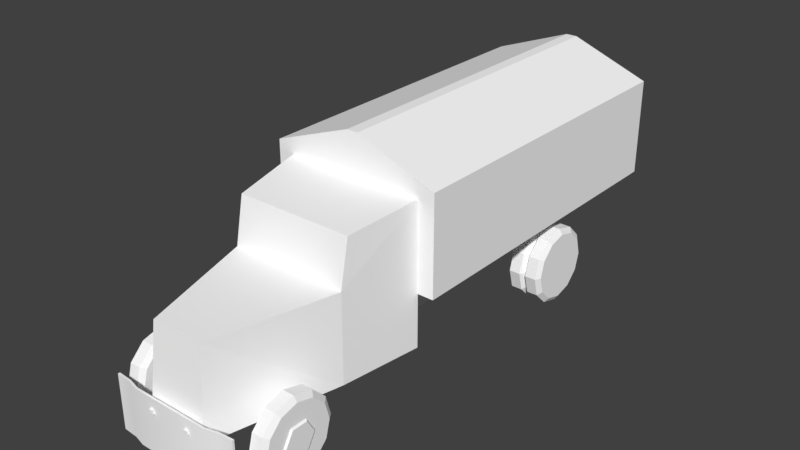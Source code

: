 # Source: esrtiznao.blend  (saved by Blender 2.79.0; exported with 4.5.12 LTS)
import bpy
from mathutils import Matrix  # noqa: F401  (used for matrix-valued properties, if any)

bpy.ops.wm.read_factory_settings(use_empty=True)
scene = bpy.context.scene
scene.name = 'Scene'

# ---- collections
col_collection_1 = bpy.data.collections.new('Collection 1'); scene.collection.children.link(col_collection_1)
col_collection_2 = bpy.data.collections.new('Collection 2'); scene.collection.children.link(col_collection_2)

# ---- materials (node trees are filled in below, after node groups)
mat_esrtiznao = bpy.data.materials.new('ESRTiznao')
mat_esrtiznao.alpha_threshold = 0.0
mat_esrtiznao.use_transparent_shadow = False
mat_esrtiznao.diffuse_color = (1.0, 1.0, 1.0, 1.0)
mat_esrtiznao.roughness = 0.5

# ---- material node trees

# ---- world
world_world = bpy.data.worlds.new('World'); scene.world = world_world
world_world.color = (0.05088, 0.05088, 0.05088)
world_world.use_sun_shadow = False
world_world.sun_shadow_jitter_overblur = 0.0
world_world.cycles.sampling_method = 'MANUAL'

# ---- meshes
me_base = bpy.data.meshes.new('base')
me_base.from_pydata([(-2.87, -2.4, 3.9), (-2.87, -2.4, 9.2), (-2.87, 31.1, 3.9), (-2.87, 31.1, 9.2), (2.87, -2.4, 3.9), (2.87, -2.4, 9.2), (2.87, 31.1, 3.9), (2.87, 31.1, 9.2), (-0.574, -2.4, 22.0), (-0.574, 31.1, 22.0), (0.574, 31.1, 22.0), (0.574, -2.4, 22.0), (-8.61, -2.4, 9.2), (-8.61, 31.1, 9.2), (8.61, 31.1, 9.2), (8.61, -2.4, 9.2), (-8.61, -2.4, 19.0), (-8.61, 31.1, 19.0), (8.61, 31.1, 19.0), (8.61, -2.4, 19.0), (-5.88, -10.48, 3.872), (-5.88, -9.579, 17.17), (-7.0, -2.379, 3.872), (-7.0, -2.379, 17.97), (5.88, -10.48, 3.872), (5.88, -9.579, 17.17), (7.0, -2.379, 3.872), (7.0, -2.379, 17.97), (-5.88, -10.48, 12.62), (5.88, -10.48, 12.62), (2.579, -22.04, 12.32), (2.999, -22.88, 3.872), (-2.999, -22.88, 3.872), (-2.579, -22.04, 12.32), (-3.9, -23.5, 0.8), (-3.9, -23.5, 6.2), (-3.9, -23.3, 0.8), (-3.9, -23.3, 6.2), (3.9, -23.5, 0.8), (3.9, -23.5, 6.2), (3.9, -23.3, 0.8), (3.9, -23.3, 6.2), (-5.07, -23.0, 0.8), (-5.07, -23.2, 0.8), (-5.07, -23.2, 6.2), (-5.07, -23.0, 6.2), (5.07, -23.0, 6.2), (5.07, -23.0, 0.8), (5.07, -23.2, 0.8), (5.07, -23.2, 6.2), (-6.591, -22.9, 0.8), (-6.591, -23.1, 0.8), (-6.591, -23.1, 6.2), (-6.591, -22.9, 6.2), (6.591, -22.9, 6.2), (6.591, -22.9, 0.8), (6.591, -23.1, 0.8), (6.591, -23.1, 6.2), (1.8, -23.7, 4.8), (1.8, -23.7, 5.2), (1.8, -22.6, 4.8), (1.8, -22.6, 5.2), (2.2, -23.7, 4.8), (2.2, -23.7, 5.2), (2.2, -22.6, 4.8), (2.2, -22.6, 5.2), (-1.8, -22.6, 5.2), (-1.8, -22.6, 4.8), (-1.8, -23.7, 5.2), (-1.8, -23.7, 4.8), (-2.2, -22.6, 5.2), (-2.2, -22.6, 4.8), (-2.2, -23.7, 5.2), (-2.2, -23.7, 4.8), (-3.9, -23.5, 0.8), (-3.9, -23.5, 6.2), (-3.9, -23.3, 0.8), (-3.9, -23.3, 6.2), (3.9, -23.5, 0.8), (3.9, -23.5, 6.2), (3.9, -23.3, 0.8), (3.9, -23.3, 6.2), (-5.07, -23.0, 0.8), (-5.07, -23.2, 0.8), (-5.07, -23.2, 6.2), (-5.07, -23.0, 6.2), (5.07, -23.0, 6.2), (5.07, -23.0, 0.8), (5.07, -23.2, 0.8), (5.07, -23.2, 6.2), (-6.591, -22.9, 0.8), (-6.591, -23.1, 0.8), (-6.591, -23.1, 6.2), (-6.591, -22.9, 6.2), (6.591, -22.9, 6.2), (6.591, -22.9, 0.8), (6.591, -23.1, 0.8), (6.591, -23.1, 6.2), (-6.591, -22.9, 0.8), (-6.591, -23.1, 0.8), (-6.591, -23.1, 6.2), (-6.591, -22.9, 6.2), (6.591, -22.9, 6.2), (6.591, -22.9, 0.8), (6.591, -23.1, 0.8), (6.591, -23.1, 6.2)], [], [(0, 1, 3, 2), (2, 3, 7, 6), (6, 7, 5, 4), (2, 6, 4, 0), (5, 7, 14, 15), (10, 9, 8, 11), (9, 3, 13, 17), (1, 5, 11, 8), (7, 3, 9, 10), (15, 14, 18, 19), (13, 12, 16, 17), (11, 5, 15, 19), (3, 1, 12, 13), (1, 8, 16, 12), (7, 10, 18, 14), (10, 11, 19, 18), (8, 9, 17, 16), (20, 28, 21, 23, 22), (22, 23, 27, 26), (26, 27, 25, 29, 24), (29, 25, 21, 28), (22, 26, 24, 20), (27, 23, 21, 25), (24, 29, 30, 31), (31, 30, 33, 32), (29, 28, 33, 30), (28, 20, 32, 33), (20, 24, 31, 32), (36, 34, 43, 42), (35, 37, 45, 44), (36, 40, 38, 34), (41, 37, 35, 39), (46, 49, 57, 54), (38, 40, 47, 48), (41, 39, 49, 46), (44, 45, 53, 52), (42, 43, 51, 50), (103, 102, 105, 104), (48, 47, 55, 56), (99, 100, 101, 98), (58, 59, 61, 60), (64, 65, 63, 62), (62, 63, 59, 58), (60, 64, 62, 58), (65, 61, 59, 63), (66, 70, 72, 68), (71, 67, 69, 73), (69, 68, 72, 73), (67, 66, 68, 69), (73, 72, 70, 71), (76, 77, 81, 80), (78, 79, 75, 74), (83, 84, 92, 91), (79, 78, 88, 89), (77, 76, 82, 85), (74, 75, 84, 83), (80, 81, 86, 87), (87, 86, 94, 95), (89, 88, 96, 97), (85, 82, 90, 93)])
me_base.polygons.foreach_set('use_smooth', [0, 0, 0, 0, 0, 0, 0, 0, 0, 0, 0, 0, 0, 0, 0, 0, 0, 0, 0, 0, 0, 0, 0, 0, 0, 0, 0, 0, 0, 0, 0, 0, 0, 0, 0, 0, 0, 0, 0, 0, 0, 0, 0, 0, 0, 0, 0, 0, 0, 0, 1, 1, 1, 1, 1, 1, 1, 1, 1, 1])
_uv = me_base.uv_layers.new(name='UVMap')
_uv.uv.foreach_set('vector', [0.009243, 0.8907, 0.009243, 0.9944, 0.6071, 0.9944, 0.6071, 0.8907, 0.7928, 0.6756, 0.7928, 0.7697, 0.8947, 0.7697, 0.8947, 0.6756, 0.6071, 0.8907, 0.6071, 0.9944, 0.009243, 0.9944, 0.009243, 0.8907, 0.6071, 0.9944, 0.6071, 0.8907, 0.009243, 0.8907, 0.009243, 0.9944, 0.008689, 0.994, 0.6077, 0.994, 0.6077, 0.8914, 0.008689, 0.8914, 0.6077, 0.7139, 0.6077, 0.7345, 0.006464, 0.7345, 0.006464, 0.7139, 0.8335, 0.9968, 0.7928, 0.7697, 0.691, 0.7697, 0.691, 0.9435, 0.7963, 0.4433, 0.897, 0.4433, 0.8567, 0.6678, 0.8366, 0.6678, 0.8947, 0.7697, 0.7928, 0.7697, 0.8335, 0.9968, 0.8539, 0.9968, 0.3944, 0.1814, 0.9944, 0.1814, 0.9944, 0.3569, 0.3944, 0.3569, 0.9944, 0.006218, 0.3944, 0.006218, 0.3944, 0.1817, 0.9944, 0.1817, 0.8567, 0.6678, 0.897, 0.4433, 0.9977, 0.4433, 0.9977, 0.6152, 0.6077, 0.8918, 0.008689, 0.8918, 0.008689, 0.9945, 0.6077, 0.9945, 0.7963, 0.4433, 0.8366, 0.6678, 0.6956, 0.6152, 0.6956, 0.4433, 0.8947, 0.7697, 0.8539, 0.9968, 0.9965, 0.9435, 0.9965, 0.7697, 0.6077, 0.8884, 0.006464, 0.8884, 0.006464, 0.7345, 0.6077, 0.7345, 0.006464, 0.8883, 0.6077, 0.8883, 0.6077, 0.7344, 0.006464, 0.7344, 0.235, 0.006478, 0.2349, 0.1614, 0.2507, 0.242, 0.3798, 0.2561, 0.3798, 0.006505, 0.7195, 0.6751, 0.7195, 0.9253, 0.9679, 0.9253, 0.9679, 0.6751, 0.3798, 0.006271, 0.3801, 0.2559, 0.251, 0.2419, 0.2351, 0.1613, 0.235, 0.006427, 0.2663, 0.5053, 0.2663, 0.5819, 0.07197, 0.5819, 0.07197, 0.5053, 0.2663, 0.3751, 0.4848, 0.3751, 0.4673, 0.5016, 0.2837, 0.5016, 0.2848, 0.7016, 0.05346, 0.7016, 0.07197, 0.5819, 0.2663, 0.5819, 0.235, 0.006427, 0.2351, 0.1613, 0.02227, 0.1562, 0.009584, 0.006272, 0.2187, 0.174, 0.2117, 0.3142, 0.1265, 0.3142, 0.1196, 0.174, 0.2663, 0.5053, 0.07197, 0.5053, 0.1265, 0.3142, 0.2117, 0.3142, 0.2349, 0.1614, 0.235, 0.006478, 0.009584, 0.006037, 0.02208, 0.1559, 0.2837, 0.5016, 0.4673, 0.5016, 0.4223, 0.6951, 0.3287, 0.6951, 0.5433, 0.4433, 0.5433, 0.4405, 0.5273, 0.4446, 0.5273, 0.4474, 0.5433, 0.4405, 0.5433, 0.4433, 0.5273, 0.4474, 0.5273, 0.4446, 0.5433, 0.4433, 0.6501, 0.4433, 0.6501, 0.4405, 0.5433, 0.4405, 0.6501, 0.4433, 0.5433, 0.4433, 0.5433, 0.4405, 0.6501, 0.4405, 0.6661, 0.4474, 0.6661, 0.4446, 0.6869, 0.446, 0.6869, 0.4487, 0.6501, 0.4405, 0.6501, 0.4433, 0.6661, 0.4474, 0.6661, 0.4446, 0.6501, 0.4433, 0.6501, 0.4405, 0.6661, 0.4446, 0.6661, 0.4474, 0.5273, 0.4446, 0.5273, 0.4474, 0.5065, 0.4487, 0.5065, 0.446, 0.5273, 0.4474, 0.5273, 0.4446, 0.5065, 0.446, 0.5065, 0.4487, 0.6915, 0.3624, 0.6915, 0.4357, 0.6888, 0.4357, 0.6888, 0.3624, 0.6661, 0.4446, 0.6661, 0.4474, 0.6869, 0.4487, 0.6869, 0.446, 0.6888, 0.3624, 0.6888, 0.4357, 0.6915, 0.4357, 0.6915, 0.3624, 0.7095, 0.3739, 0.6987, 0.3739, 0.6987, 0.4036, 0.7095, 0.4036, 0.7095, 0.4037, 0.6987, 0.4037, 0.6987, 0.374, 0.7095, 0.374, 0.7095, 0.4149, 0.6987, 0.4149, 0.6987, 0.4041, 0.7095, 0.4041, 0.7095, 0.3739, 0.6987, 0.3739, 0.6987, 0.4036, 0.7095, 0.4036, 0.6987, 0.3739, 0.7095, 0.3739, 0.7095, 0.4036, 0.6987, 0.4036, 0.6987, 0.3739, 0.7095, 0.3739, 0.7095, 0.4036, 0.6987, 0.4036, 0.7095, 0.3739, 0.6987, 0.3739, 0.6987, 0.4036, 0.7095, 0.4036, 0.7095, 0.4149, 0.6987, 0.4149, 0.6987, 0.4041, 0.7095, 0.4041, 0.7095, 0.4037, 0.6987, 0.4037, 0.6987, 0.374, 0.7095, 0.374, 0.7095, 0.3739, 0.6987, 0.3739, 0.6987, 0.4036, 0.7095, 0.4036, 0.5438, 0.4357, 0.5438, 0.3624, 0.6496, 0.3624, 0.6496, 0.4357, 0.6496, 0.3624, 0.6496, 0.4356, 0.5438, 0.4356, 0.5438, 0.3624, 0.5274, 0.3624, 0.5274, 0.4356, 0.5067, 0.4356, 0.5067, 0.3624, 0.6496, 0.4356, 0.6496, 0.3624, 0.666, 0.3624, 0.666, 0.4356, 0.5438, 0.3624, 0.5438, 0.4357, 0.5274, 0.4357, 0.5274, 0.3624, 0.5438, 0.3624, 0.5438, 0.4356, 0.5274, 0.4356, 0.5274, 0.3624, 0.6496, 0.4357, 0.6496, 0.3624, 0.666, 0.3624, 0.666, 0.4357, 0.666, 0.4357, 0.666, 0.3624, 0.6867, 0.3624, 0.6867, 0.4357, 0.666, 0.4356, 0.666, 0.3624, 0.6867, 0.3624, 0.6867, 0.4356, 0.5274, 0.3624, 0.5274, 0.4357, 0.5067, 0.4357, 0.5067, 0.3624])
me_base.materials.append(mat_esrtiznao)
me_base.use_remesh_preserve_volume = False
me_base.use_remesh_preserve_attributes = False
me_base.use_mirror_vertex_groups = False
me_base.update()
me_dusttrail2 = bpy.data.meshes.new('dusttrail2')
me_dusttrail2.from_pydata([(0.0, 0.0, 0.0), (-2.853, 0.0, 7.383e-07)], [], [])
me_dusttrail2.materials.append(mat_esrtiznao)
me_dusttrail2.use_remesh_preserve_volume = False
me_dusttrail2.use_remesh_preserve_attributes = False
me_dusttrail2.use_mirror_vertex_groups = False
me_dusttrail2.update()
me_wheels1 = bpy.data.meshes.new('wheels1')
me_wheels1.from_pydata([(-7.939, 3.378, 0.0), (-7.939, 2.926, 1.689), (-7.939, 1.463, 0.8445), (-7.939, 1.689, 2.926), (-7.939, 0.0, 3.378), (-7.939, 0.0, 1.689), (-7.939, -1.689, 2.926), (-7.939, -2.926, 1.689), (-7.939, -1.463, 0.8445), (-7.939, -3.378, 0.0), (-7.939, -2.926, -1.689), (-7.939, -1.463, -0.8445), (-7.939, -1.689, -2.926), (-7.939, 0.0, -3.378), (-7.939, 0.0, -1.689), (-7.939, 1.689, -2.926), (-7.939, 2.926, -1.689), (-7.939, 1.463, -0.8445), (7.939, 1.689, -2.926), (7.939, 0.0, -3.378), (7.939, 0.0, -1.689), (7.939, -3.378, 0.0), (7.939, -2.926, 1.689), (7.939, -1.463, 0.8445), (7.939, -1.689, 2.926), (7.939, 0.0, 3.378), (7.939, 0.0, 1.689), (7.939, -1.689, -2.926), (7.939, -2.926, -1.689), (7.939, -1.463, -0.8445), (7.939, 3.378, 0.0), (7.939, 2.926, -1.689), (7.939, 1.463, -0.8445), (7.939, 1.689, 2.926), (7.939, 2.926, 1.689), (7.939, 1.463, 0.8445), (-6.503, 0.0, -3.885), (-6.165, -1.689, -2.926), (-6.165, 0.0, -3.378), (-6.503, -1.942, -3.364), (-6.503, -1.942, -3.364), (-6.165, -2.926, -1.689), (-6.165, -1.689, -2.926), (-6.503, -3.364, -1.942), (-6.503, -3.364, -1.942), (-6.165, -3.378, 0.0), (-6.165, -2.926, -1.689), (-6.503, -3.885, 0.0), (-6.503, -3.364, 1.942), (-6.165, -2.926, 1.689), (-6.165, -2.926, 1.689), (-6.503, -1.942, 3.364), (-6.165, -1.689, 2.926), (-6.503, -3.364, 1.942), (-6.165, -1.689, 2.926), (-6.503, 0.0, 3.885), (-6.165, 0.0, 3.378), (-6.503, -1.942, 3.364), (-6.503, 1.942, 3.364), (-6.165, 1.689, 2.926), (-6.165, 2.926, 1.689), (-6.503, 1.942, 3.364), (-6.503, 3.364, 1.942), (-6.165, 1.689, 2.926), (-6.165, 3.378, 0.0), (-6.503, 3.364, 1.942), (-6.503, 3.885, 0.0), (-6.165, 2.926, 1.689), (-6.503, 3.364, -1.942), (-6.165, 2.926, -1.689), (-6.503, 1.942, -3.364), (-6.165, 2.926, -1.689), (-6.503, 3.364, -1.942), (-6.165, 1.689, -2.926), (-6.165, 1.689, -2.926), (-6.503, 1.942, -3.364), (-7.939, 0.0, -3.378), (-7.601, 1.942, -3.364), (-7.939, 1.689, -2.926), (-7.601, 0.0, -3.885), (-7.939, 2.926, -1.689), (-7.601, 1.942, -3.364), (-7.601, 3.364, -1.942), (-7.939, 1.689, -2.926), (-7.939, 3.378, 0.0), (-7.601, 3.364, -1.942), (-7.601, 3.885, 0.0), (-7.939, 2.926, -1.689), (-7.601, 3.364, 1.942), (-7.939, 2.926, 1.689), (-7.601, 1.942, 3.364), (-7.939, 2.926, 1.689), (-7.601, 3.364, 1.942), (-7.939, 1.689, 2.926), (-7.601, 0.0, 3.885), (-7.939, 1.689, 2.926), (-7.601, 1.942, 3.364), (-7.939, 0.0, 3.378), (-7.939, -1.689, 2.926), (-7.601, -1.942, 3.364), (-7.601, -1.942, 3.364), (-7.939, -2.926, 1.689), (-7.939, -1.689, 2.926), (-7.601, -3.364, 1.942), (-7.601, -3.364, 1.942), (-7.939, -3.378, 0.0), (-7.939, -2.926, 1.689), (-7.601, -3.885, 0.0), (-7.601, -3.364, -1.942), (-7.939, -2.926, -1.689), (-7.939, -2.926, -1.689), (-7.601, -1.942, -3.364), (-7.939, -1.689, -2.926), (-7.601, -3.364, -1.942), (-7.939, -1.689, -2.926), (-7.601, -1.942, -3.364), (-6.503, 0.0, -3.885), (-7.601, 1.942, -3.364), (-7.601, 0.0, -3.885), (-6.503, 1.942, -3.364), (-7.601, 1.942, -3.364), (-6.503, 3.364, -1.942), (-7.601, 3.364, -1.942), (-6.503, 1.942, -3.364), (-7.601, 3.364, -1.942), (-6.503, 3.885, 0.0), (-7.601, 3.885, 0.0), (-6.503, 3.364, -1.942), (-6.503, 3.364, 1.942), (-7.601, 3.364, 1.942), (-7.601, 3.364, 1.942), (-6.503, 1.942, 3.364), (-7.601, 1.942, 3.364), (-6.503, 3.364, 1.942), (-6.503, 1.942, 3.364), (-7.601, 0.0, 3.885), (-7.601, 1.942, 3.364), (-6.503, 0.0, 3.885), (-7.601, -1.942, 3.364), (-6.503, -1.942, 3.364), (-6.503, -3.364, 1.942), (-7.601, -1.942, 3.364), (-6.503, -1.942, 3.364), (-7.601, -3.364, 1.942), (-6.503, -3.885, 0.0), (-7.601, -3.364, 1.942), (-6.503, -3.364, 1.942), (-7.601, -3.885, 0.0), (-6.503, -3.364, -1.942), (-7.601, -3.364, -1.942), (-6.503, -1.942, -3.364), (-7.601, -3.364, -1.942), (-6.503, -3.364, -1.942), (-7.601, -1.942, -3.364), (-6.503, -1.942, -3.364), (-7.601, -1.942, -3.364), (-8.108, 0.0, -1.52), (-7.939, 1.463, -0.8445), (-8.108, 1.317, -0.7601), (-7.939, 0.0, -1.689), (-7.939, 1.463, 0.8445), (-8.108, 1.317, 0.7601), (-7.939, 0.0, 1.689), (-8.108, 0.0, 1.52), (-8.108, -1.317, 0.7601), (-7.939, -1.463, 0.8445), (-8.108, -1.317, -0.7601), (-7.939, -1.463, -0.8445), (-7.939, 2.926, -1.689), (-7.939, 1.463, -0.8445), (-7.939, -1.463, -0.8445), (-6.165, 2.926, -1.689), (-6.165, 2.926, 1.689), (-6.165, 3.378, 0.0), (-6.165, 1.689, -2.926), (-6.165, 1.689, 2.926), (-6.165, 0.0, -3.378), (-6.165, 0.0, 3.378), (-6.165, -1.689, -2.926), (-6.165, -1.689, 2.926), (-6.165, -2.926, -1.689), (-6.165, -2.926, 1.689), (-6.165, -3.378, 0.0), (-8.108, 0.0, 1.52), (-8.108, 1.317, -0.7601), (-8.108, 1.317, 0.7601), (-8.108, 0.0, -1.52), (-8.108, -1.317, 0.7601), (-8.108, -1.317, -0.7601), (6.165, 0.0, -3.378), (6.503, 1.942, -3.364), (6.165, 1.689, -2.926), (6.503, 0.0, -3.885), (6.503, 0.0, 3.885), (6.165, 1.689, 2.926), (6.503, 1.942, 3.364), (6.165, 0.0, 3.378), (7.939, 0.0, 3.378), (7.601, 1.942, 3.364), (7.939, 1.689, 2.926), (7.601, 0.0, 3.885), (7.601, 0.0, -3.885), (7.939, 1.689, -2.926), (7.601, 1.942, -3.364), (7.939, 0.0, -3.378), (7.601, 1.942, 3.364), (6.503, 0.0, 3.885), (6.503, 1.942, 3.364), (7.601, 0.0, 3.885), (7.601, 0.0, -3.885), (6.503, 1.942, -3.364), (6.503, 0.0, -3.885), (7.601, 1.942, -3.364), (8.108, 0.0, 1.52), (7.939, 1.463, 0.8445), (8.108, 1.317, 0.7601), (7.939, 0.0, 1.689), (7.939, 0.0, -1.689), (8.108, 1.317, -0.7601), (7.939, 1.463, -0.8445), (8.108, 0.0, -1.52), (6.165, 1.689, 2.926), (6.165, 1.689, -2.926), (6.165, 2.926, -1.689), (6.165, 0.0, 3.378), (6.165, 0.0, -3.378), (6.165, -1.689, 2.926), (8.108, 0.0, -1.52), (8.108, 1.317, 0.7601), (8.108, 1.317, -0.7601), (8.108, 0.0, 1.52), (6.503, -3.364, 1.942), (6.165, -3.378, 0.0), (6.165, -2.926, 1.689), (6.503, -3.885, 0.0), (6.503, -3.364, -1.942), (6.165, -2.926, -1.689), (7.601, -3.364, -1.942), (7.939, -3.378, 0.0), (7.939, -2.926, -1.689), (7.601, -3.885, 0.0), (7.601, -3.364, 1.942), (7.939, -2.926, 1.689), (6.503, -1.942, 3.364), (6.165, -2.926, 1.689), (6.165, -1.689, 2.926), (6.503, -3.364, 1.942), (6.165, -2.926, -1.689), (6.503, -1.942, -3.364), (6.165, -1.689, -2.926), (6.503, -3.364, -1.942), (7.601, -1.942, -3.364), (7.939, -2.926, -1.689), (7.939, -1.689, -2.926), (7.601, -3.364, -1.942), (7.939, -2.926, 1.689), (7.601, -1.942, 3.364), (7.939, -1.689, 2.926), (7.601, -3.364, 1.942), (7.939, -2.926, -1.689), (7.939, -1.463, -0.8445), (6.165, -2.926, 1.689), (6.165, -2.926, -1.689), (6.165, -1.689, -2.926), (6.165, -3.378, 0.0), (7.601, -1.942, -3.364), (6.503, -3.364, -1.942), (7.601, -3.364, -1.942), (6.503, -1.942, -3.364), (7.601, -3.364, 1.942), (6.503, -1.942, 3.364), (7.601, -1.942, 3.364), (6.503, -3.364, 1.942), (7.601, -3.364, -1.942), (6.503, -3.885, 0.0), (7.601, -3.885, 0.0), (6.503, -3.364, -1.942), (6.503, -3.364, 1.942), (7.601, -3.364, 1.942), (6.165, -1.689, 2.926), (6.503, -1.942, 3.364), (6.165, -1.689, -2.926), (6.503, -1.942, -3.364), (7.939, -1.689, -2.926), (7.601, -1.942, -3.364), (7.939, -1.689, 2.926), (7.601, -1.942, 3.364), (7.601, -1.942, -3.364), (6.503, -1.942, -3.364), (6.503, -1.942, 3.364), (7.601, -1.942, 3.364), (8.108, -1.317, -0.7601), (7.939, -1.463, -0.8445), (8.108, -1.317, 0.7601), (7.939, -1.463, 0.8445), (8.108, -1.317, -0.7601), (8.108, -1.317, 0.7601), (6.165, 2.926, -1.689), (6.503, 1.942, -3.364), (6.503, 3.364, -1.942), (6.165, 1.689, -2.926), (6.503, 1.942, 3.364), (6.165, 2.926, 1.689), (6.503, 3.364, 1.942), (6.165, 1.689, 2.926), (7.939, 2.926, 1.689), (7.601, 1.942, 3.364), (7.601, 3.364, 1.942), (7.939, 1.689, 2.926), (7.601, 1.942, -3.364), (7.939, 2.926, -1.689), (7.601, 3.364, -1.942), (7.939, 1.689, -2.926), (7.939, 1.463, -0.8445), (6.165, 2.926, 1.689), (6.165, 3.378, 0.0), (6.503, 3.364, 1.942), (7.601, 1.942, 3.364), (6.503, 1.942, 3.364), (7.601, 3.364, 1.942), (6.503, 1.942, -3.364), (7.601, 3.364, -1.942), (6.503, 3.364, -1.942), (7.601, 1.942, -3.364), (6.165, 3.378, 0.0), (6.503, 3.364, -1.942), (6.503, 3.885, 0.0), (6.165, 2.926, -1.689), (6.503, 3.364, 1.942), (6.165, 2.926, 1.689), (7.939, 3.378, 0.0), (7.601, 3.364, 1.942), (7.601, 3.885, 0.0), (7.939, 2.926, 1.689), (7.601, 3.364, -1.942), (7.939, 2.926, -1.689), (6.503, 3.885, 0.0), (7.601, 3.364, 1.942), (6.503, 3.364, 1.942), (7.601, 3.885, 0.0), (6.503, 3.364, -1.942), (7.601, 3.364, -1.942), (6.165, 0.0, -0.3378), (-6.165, 0.2926, -0.1689), (-6.165, 0.0, -0.3378), (6.165, 0.2926, -0.1689), (-6.165, 0.2926, -0.1689), (6.165, 0.2926, 0.1689), (-6.165, 0.2926, 0.1689), (6.165, 0.2926, -0.1689), (6.165, 0.2926, 0.1689), (-6.165, 0.0, 0.3378), (-6.165, 0.2926, 0.1689), (6.165, 0.0, 0.3378), (6.165, 0.0, 0.3378), (-6.165, -0.2926, 0.1689), (-6.165, 0.0, 0.3378), (6.165, -0.2926, 0.1689), (6.165, -0.2926, -0.1689), (-6.165, -0.2926, 0.1689), (6.165, -0.2926, 0.1689), (-6.165, -0.2926, -0.1689), (6.165, -0.2926, -0.1689), (-6.165, 0.0, -0.3378), (-6.165, -0.2926, -0.1689), (6.165, 0.0, -0.3378)], [], [(1, 0, 2), (4, 3, 5), (7, 6, 8), (10, 9, 11), (13, 12, 14), (16, 15, 17), (19, 18, 20), (22, 21, 23), (25, 24, 26), (28, 27, 29), (31, 30, 32), (34, 33, 35), (37, 36, 38), (36, 37, 39), (41, 40, 42), (40, 41, 43), (45, 44, 46), (44, 45, 47), (48, 45, 49), (45, 48, 47), (51, 50, 52), (50, 51, 53), (55, 54, 56), (54, 55, 57), (58, 56, 59), (56, 58, 55), (61, 60, 62), (60, 61, 63), (65, 64, 66), (64, 65, 67), (64, 68, 66), (68, 64, 69), (71, 70, 72), (70, 71, 73), (74, 36, 75), (36, 74, 38), (77, 76, 78), (76, 77, 79), (81, 80, 82), (80, 81, 83), (85, 84, 86), (84, 85, 87), (84, 88, 86), (88, 84, 89), (91, 90, 92), (90, 91, 93), (95, 94, 96), (94, 95, 97), (98, 94, 97), (94, 98, 99), (101, 100, 102), (100, 101, 103), (105, 104, 106), (104, 105, 107), (108, 105, 109), (105, 108, 107), (111, 110, 112), (110, 111, 113), (79, 114, 76), (114, 79, 115), (117, 116, 118), (116, 117, 119), (121, 120, 122), (120, 121, 123), (125, 124, 126), (124, 125, 127), (128, 126, 129), (126, 128, 125), (131, 130, 132), (130, 131, 133), (135, 134, 136), (134, 135, 137), (138, 137, 135), (137, 138, 139), (141, 140, 142), (140, 141, 143), (145, 144, 146), (144, 145, 147), (147, 148, 144), (148, 147, 149), (151, 150, 152), (150, 151, 153), (118, 154, 155), (154, 118, 116), (157, 156, 158), (156, 157, 159), (160, 158, 161), (158, 160, 157), (161, 162, 160), (162, 161, 163), (164, 162, 163), (162, 164, 165), (166, 165, 164), (165, 166, 167), (159, 166, 156), (166, 159, 167), (168, 2, 0), (2, 168, 169), (2, 3, 1), (3, 2, 5), (8, 4, 5), (4, 8, 6), (170, 7, 8), (7, 170, 9), (12, 11, 14), (11, 12, 10), (15, 14, 17), (14, 15, 13), (172, 171, 173), (171, 172, 174), (175, 174, 172), (174, 175, 176), (177, 176, 175), (176, 177, 178), (179, 178, 177), (178, 179, 180), (181, 180, 179), (180, 181, 182), (184, 183, 185), (183, 184, 186), (186, 187, 183), (187, 186, 188), (190, 189, 191), (189, 190, 192), (194, 193, 195), (193, 194, 196), (198, 197, 199), (197, 198, 200), (202, 201, 203), (201, 202, 204), (206, 205, 207), (205, 206, 208), (210, 209, 211), (209, 210, 212), (214, 213, 215), (213, 214, 216), (218, 217, 219), (217, 218, 220), (32, 18, 31), (18, 32, 20), (33, 26, 35), (26, 33, 25), (222, 221, 223), (221, 222, 224), (225, 224, 222), (224, 225, 226), (228, 227, 229), (227, 228, 230), (232, 231, 233), (231, 232, 234), (235, 232, 236), (232, 235, 234), (238, 237, 239), (237, 238, 240), (241, 238, 242), (238, 241, 240), (244, 243, 245), (243, 244, 246), (248, 247, 249), (247, 248, 250), (252, 251, 253), (251, 252, 254), (256, 255, 257), (255, 256, 258), (23, 259, 260), (259, 23, 21), (262, 261, 263), (261, 262, 264), (266, 265, 267), (265, 266, 268), (270, 269, 271), (269, 270, 272), (274, 273, 275), (273, 274, 276), (277, 275, 278), (275, 277, 274), (279, 193, 196), (193, 279, 280), (192, 281, 189), (281, 192, 282), (283, 201, 204), (201, 283, 284), (200, 285, 197), (285, 200, 286), (211, 287, 288), (287, 211, 209), (289, 208, 206), (208, 289, 290), (24, 23, 26), (23, 24, 22), (263, 226, 225), (226, 263, 261), (291, 217, 220), (217, 291, 292), (216, 293, 213), (293, 216, 294), (29, 19, 20), (19, 29, 27), (294, 291, 293), (291, 294, 292), (230, 295, 227), (295, 230, 296), (298, 297, 299), (297, 298, 300), (302, 301, 303), (301, 302, 304), (306, 305, 307), (305, 306, 308), (310, 309, 311), (309, 310, 312), (34, 313, 30), (313, 34, 35), (223, 314, 315), (314, 223, 221), (317, 316, 318), (316, 317, 319), (321, 320, 322), (320, 321, 323), (218, 214, 215), (214, 218, 219), (325, 324, 326), (324, 325, 327), (324, 328, 326), (328, 324, 329), (331, 330, 332), (330, 331, 333), (330, 334, 332), (334, 330, 335), (337, 336, 338), (336, 337, 339), (339, 340, 336), (340, 339, 341), (343, 342, 344), (342, 343, 345), (347, 346, 348), (346, 347, 349), (351, 350, 352), (350, 351, 353), (355, 354, 356), (354, 355, 357), (359, 358, 360), (358, 359, 361), (363, 362, 364), (362, 363, 365)])
_uv = me_wheels1.uv_layers.new(name='UVMap')
_uv.uv.foreach_set('vector', [0.5953, 0.6934, 0.6306, 0.7029, 0.6129, 0.6629, 0.56, 0.6323, 0.5694, 0.6676, 0.5953, 0.6323, 0.5953, 0.6934, 0.5694, 0.6676, 0.6129, 0.6629, 0.5953, 0.6934, 0.6306, 0.7029, 0.6129, 0.6629, 0.56, 0.6323, 0.5694, 0.6676, 0.5953, 0.6323, 0.5953, 0.6934, 0.5694, 0.6676, 0.6129, 0.6629, 0.56, 0.6323, 0.5694, 0.6676, 0.5953, 0.6323, 0.5953, 0.6934, 0.6306, 0.7029, 0.6129, 0.6629, 0.56, 0.6323, 0.5694, 0.6676, 0.5953, 0.6323, 0.5953, 0.6934, 0.5694, 0.6676, 0.6129, 0.6629, 0.5953, 0.6934, 0.6306, 0.7029, 0.6129, 0.6629, 0.5953, 0.6934, 0.5694, 0.6676, 0.6129, 0.6629, 0.6254, 0.5548, 0.6547, 0.4888, 0.6254, 0.4934, 0.6547, 0.4888, 0.6254, 0.5548, 0.6547, 0.5594, 0.6254, 0.5548, 0.6547, 0.4888, 0.6254, 0.4934, 0.6547, 0.4888, 0.6254, 0.5548, 0.6547, 0.5594, 0.6254, 0.5548, 0.6547, 0.4888, 0.6254, 0.4934, 0.6547, 0.4888, 0.6254, 0.5548, 0.6547, 0.5594, 0.6547, 0.4888, 0.6254, 0.5548, 0.6254, 0.4934, 0.6254, 0.5548, 0.6547, 0.4888, 0.6547, 0.5594, 0.6547, 0.4888, 0.6254, 0.5548, 0.6254, 0.4934, 0.6254, 0.5548, 0.6547, 0.4888, 0.6547, 0.5594, 0.6547, 0.4888, 0.6254, 0.5548, 0.6254, 0.4934, 0.6254, 0.5548, 0.6547, 0.4888, 0.6547, 0.5594, 0.6547, 0.5594, 0.6254, 0.4934, 0.6254, 0.5548, 0.6254, 0.4934, 0.6547, 0.5594, 0.6547, 0.4888, 0.6547, 0.4888, 0.6254, 0.5548, 0.6547, 0.5594, 0.6254, 0.5548, 0.6547, 0.4888, 0.6254, 0.4934, 0.6547, 0.4888, 0.6254, 0.5548, 0.6547, 0.5594, 0.6254, 0.5548, 0.6547, 0.4888, 0.6254, 0.4934, 0.6254, 0.5548, 0.6547, 0.4888, 0.6547, 0.5594, 0.6547, 0.4888, 0.6254, 0.5548, 0.6254, 0.4934, 0.6254, 0.5548, 0.6547, 0.4888, 0.6547, 0.5594, 0.6547, 0.4888, 0.6254, 0.5548, 0.6254, 0.4934, 0.6254, 0.5548, 0.6547, 0.4888, 0.6547, 0.5594, 0.6547, 0.4888, 0.6254, 0.5548, 0.6254, 0.4934, 0.6547, 0.5594, 0.6254, 0.4934, 0.6254, 0.5548, 0.6254, 0.4934, 0.6547, 0.5594, 0.6547, 0.4888, 0.6547, 0.4888, 0.6254, 0.5548, 0.6547, 0.5594, 0.6254, 0.5548, 0.6547, 0.4888, 0.6254, 0.4934, 0.6547, 0.4888, 0.6254, 0.5548, 0.6547, 0.5594, 0.6254, 0.5548, 0.6547, 0.4888, 0.6254, 0.4934, 0.6254, 0.5548, 0.6547, 0.4888, 0.6547, 0.5594, 0.6547, 0.4888, 0.6254, 0.5548, 0.6254, 0.4934, 0.6254, 0.5548, 0.6547, 0.4888, 0.6547, 0.5594, 0.6547, 0.4888, 0.6254, 0.5548, 0.6254, 0.4934, 0.6254, 0.5548, 0.6547, 0.4888, 0.6547, 0.5594, 0.6547, 0.4888, 0.6254, 0.5548, 0.6254, 0.4934, 0.6254, 0.5548, 0.6547, 0.4888, 0.6254, 0.4934, 0.6547, 0.4888, 0.6254, 0.5548, 0.6547, 0.5594, 0.6254, 0.5548, 0.6547, 0.4888, 0.6254, 0.4934, 0.6547, 0.4888, 0.6254, 0.5548, 0.6547, 0.5594, 0.6254, 0.5548, 0.6547, 0.4888, 0.6254, 0.4934, 0.6547, 0.4888, 0.6254, 0.5548, 0.6547, 0.5594, 0.6547, 0.4888, 0.6254, 0.5548, 0.6254, 0.4934, 0.6254, 0.5548, 0.6547, 0.4888, 0.6547, 0.5594, 0.6547, 0.4888, 0.6254, 0.5548, 0.6254, 0.4934, 0.6254, 0.5548, 0.6547, 0.4888, 0.6547, 0.5594, 0.6547, 0.4888, 0.6254, 0.5548, 0.6254, 0.4934, 0.6254, 0.5548, 0.6547, 0.4888, 0.6547, 0.5594, 0.6842, 0.4888, 0.6548, 0.5594, 0.6842, 0.5594, 0.6548, 0.5594, 0.6842, 0.4888, 0.6548, 0.4888, 0.6548, 0.4888, 0.6842, 0.5594, 0.6842, 0.4888, 0.6842, 0.5594, 0.6548, 0.4888, 0.6548, 0.5594, 0.6548, 0.4888, 0.6842, 0.5594, 0.6842, 0.4888, 0.6842, 0.5594, 0.6548, 0.4888, 0.6548, 0.5594, 0.6548, 0.5594, 0.6842, 0.4888, 0.6842, 0.5594, 0.6842, 0.4888, 0.6548, 0.5594, 0.6548, 0.4888, 0.6548, 0.5594, 0.6842, 0.4888, 0.6842, 0.5594, 0.6842, 0.4888, 0.6548, 0.5594, 0.6548, 0.4888, 0.6842, 0.5594, 0.6548, 0.4888, 0.6842, 0.4888, 0.6548, 0.4888, 0.6842, 0.5594, 0.6548, 0.5594, 0.6842, 0.4888, 0.6548, 0.5594, 0.6842, 0.5594, 0.6548, 0.5594, 0.6842, 0.4888, 0.6548, 0.4888, 0.6842, 0.5594, 0.6548, 0.4888, 0.6548, 0.5594, 0.6548, 0.4888, 0.6842, 0.5594, 0.6842, 0.4888, 0.6842, 0.5594, 0.6548, 0.4888, 0.6548, 0.5594, 0.6548, 0.4888, 0.6842, 0.5594, 0.6842, 0.4888, 0.6842, 0.4888, 0.6548, 0.5594, 0.6548, 0.4888, 0.6548, 0.5594, 0.6842, 0.4888, 0.6842, 0.5594, 0.6842, 0.4888, 0.6548, 0.5594, 0.6548, 0.4888, 0.6548, 0.5594, 0.6842, 0.4888, 0.6842, 0.5594, 0.6842, 0.5594, 0.6548, 0.4888, 0.6842, 0.4888, 0.6548, 0.4888, 0.6842, 0.5594, 0.6548, 0.5594, 0.6292, 0.6427, 0.6133, 0.6081, 0.6312, 0.6392, 0.6133, 0.6081, 0.6292, 0.6427, 0.6093, 0.6081, 0.6692, 0.6427, 0.6312, 0.6392, 0.6672, 0.6392, 0.6312, 0.6392, 0.6692, 0.6427, 0.6292, 0.6427, 0.6672, 0.6392, 0.6891, 0.6081, 0.6692, 0.6427, 0.6891, 0.6081, 0.6672, 0.6392, 0.6852, 0.6081, 0.6672, 0.577, 0.6891, 0.6081, 0.6852, 0.6081, 0.6891, 0.6081, 0.6672, 0.577, 0.6692, 0.5735, 0.6312, 0.577, 0.6692, 0.5735, 0.6672, 0.577, 0.6692, 0.5735, 0.6312, 0.577, 0.6292, 0.5735, 0.6093, 0.6081, 0.6312, 0.577, 0.6133, 0.6081, 0.6312, 0.577, 0.6093, 0.6081, 0.6292, 0.5735, 0.6659, 0.6934, 0.6129, 0.6629, 0.6306, 0.7029, 0.6129, 0.6629, 0.6659, 0.6934, 0.6482, 0.6629, 0.6129, 0.6629, 0.5694, 0.6676, 0.5953, 0.6934, 0.5694, 0.6676, 0.6129, 0.6629, 0.5953, 0.6323, 0.6129, 0.6629, 0.56, 0.6323, 0.5953, 0.6323, 0.56, 0.6323, 0.6129, 0.6629, 0.5694, 0.6676, 0.6482, 0.6629, 0.5953, 0.6934, 0.6129, 0.6629, 0.5953, 0.6934, 0.6482, 0.6629, 0.6306, 0.7029, 0.5694, 0.6676, 0.6129, 0.6629, 0.5953, 0.6323, 0.6129, 0.6629, 0.5694, 0.6676, 0.5953, 0.6934, 0.5694, 0.6676, 0.5953, 0.6323, 0.6129, 0.6629, 0.5953, 0.6323, 0.5694, 0.6676, 0.56, 0.6323, 0.5185, 0.6885, 0.4853, 0.6885, 0.5019, 0.6929, 0.4853, 0.6885, 0.5185, 0.6885, 0.4731, 0.6763, 0.5306, 0.6763, 0.4731, 0.6763, 0.5185, 0.6885, 0.4731, 0.6763, 0.5306, 0.6763, 0.4687, 0.6597, 0.535, 0.6597, 0.4687, 0.6597, 0.5306, 0.6763, 0.4687, 0.6597, 0.535, 0.6597, 0.4731, 0.6432, 0.5306, 0.6432, 0.4731, 0.6432, 0.535, 0.6597, 0.4731, 0.6432, 0.5306, 0.6432, 0.4853, 0.631, 0.5185, 0.631, 0.4853, 0.631, 0.5306, 0.6432, 0.4853, 0.631, 0.5185, 0.631, 0.5019, 0.6266, 0.6312, 0.6392, 0.6852, 0.6081, 0.6672, 0.6392, 0.6852, 0.6081, 0.6312, 0.6392, 0.6133, 0.6081, 0.6133, 0.6081, 0.6672, 0.577, 0.6852, 0.6081, 0.6672, 0.577, 0.6133, 0.6081, 0.6312, 0.577, 0.6547, 0.5594, 0.6254, 0.4934, 0.6254, 0.5548, 0.6254, 0.4934, 0.6547, 0.5594, 0.6547, 0.4888, 0.6254, 0.5548, 0.6547, 0.4888, 0.6547, 0.5594, 0.6547, 0.4888, 0.6254, 0.5548, 0.6254, 0.4934, 0.6547, 0.5594, 0.6254, 0.4934, 0.6254, 0.5548, 0.6254, 0.4934, 0.6547, 0.5594, 0.6547, 0.4888, 0.6254, 0.5548, 0.6547, 0.4888, 0.6547, 0.5594, 0.6547, 0.4888, 0.6254, 0.5548, 0.6254, 0.4934, 0.6548, 0.5594, 0.6842, 0.4888, 0.6548, 0.4888, 0.6842, 0.4888, 0.6548, 0.5594, 0.6842, 0.5594, 0.6548, 0.4888, 0.6842, 0.5594, 0.6548, 0.5594, 0.6842, 0.5594, 0.6548, 0.4888, 0.6842, 0.4888, 0.6692, 0.6427, 0.6852, 0.6081, 0.6672, 0.6392, 0.6852, 0.6081, 0.6692, 0.6427, 0.6891, 0.6081, 0.6312, 0.6392, 0.6093, 0.6081, 0.6292, 0.6427, 0.6093, 0.6081, 0.6312, 0.6392, 0.6133, 0.6081, 0.6129, 0.6629, 0.5694, 0.6676, 0.5953, 0.6934, 0.5694, 0.6676, 0.6129, 0.6629, 0.5953, 0.6323, 0.5694, 0.6676, 0.5953, 0.6323, 0.6129, 0.6629, 0.5953, 0.6323, 0.5694, 0.6676, 0.56, 0.6323, 0.4731, 0.6763, 0.5306, 0.6763, 0.4853, 0.6885, 0.5306, 0.6763, 0.4731, 0.6763, 0.535, 0.6597, 0.4687, 0.6597, 0.535, 0.6597, 0.4731, 0.6763, 0.535, 0.6597, 0.4687, 0.6597, 0.5306, 0.6432, 0.6672, 0.6392, 0.6133, 0.6081, 0.6312, 0.6392, 0.6133, 0.6081, 0.6672, 0.6392, 0.6852, 0.6081, 0.6254, 0.5548, 0.6547, 0.4888, 0.6254, 0.4934, 0.6547, 0.4888, 0.6254, 0.5548, 0.6547, 0.5594, 0.6547, 0.4888, 0.6254, 0.5548, 0.6254, 0.4934, 0.6254, 0.5548, 0.6547, 0.4888, 0.6547, 0.5594, 0.6254, 0.5548, 0.6547, 0.4888, 0.6254, 0.4934, 0.6547, 0.4888, 0.6254, 0.5548, 0.6547, 0.5594, 0.6547, 0.4888, 0.6254, 0.5548, 0.6254, 0.4934, 0.6254, 0.5548, 0.6547, 0.4888, 0.6547, 0.5594, 0.6254, 0.5548, 0.6547, 0.4888, 0.6254, 0.4934, 0.6547, 0.4888, 0.6254, 0.5548, 0.6547, 0.5594, 0.6547, 0.4888, 0.6254, 0.5548, 0.6254, 0.4934, 0.6254, 0.5548, 0.6547, 0.4888, 0.6547, 0.5594, 0.6254, 0.5548, 0.6547, 0.4888, 0.6254, 0.4934, 0.6547, 0.4888, 0.6254, 0.5548, 0.6547, 0.5594, 0.6547, 0.4888, 0.6254, 0.5548, 0.6254, 0.4934, 0.6254, 0.5548, 0.6547, 0.4888, 0.6547, 0.5594, 0.6129, 0.6629, 0.6659, 0.6934, 0.6482, 0.6629, 0.6659, 0.6934, 0.6129, 0.6629, 0.6306, 0.7029, 0.4853, 0.631, 0.5185, 0.631, 0.4731, 0.6432, 0.5185, 0.631, 0.4853, 0.631, 0.5019, 0.6266, 0.6548, 0.4888, 0.6842, 0.5594, 0.6842, 0.4888, 0.6842, 0.5594, 0.6548, 0.4888, 0.6548, 0.5594, 0.6548, 0.5594, 0.6842, 0.4888, 0.6842, 0.5594, 0.6842, 0.4888, 0.6548, 0.5594, 0.6548, 0.4888, 0.6548, 0.4888, 0.6842, 0.5594, 0.6842, 0.4888, 0.6842, 0.5594, 0.6548, 0.4888, 0.6548, 0.5594, 0.6548, 0.5594, 0.6842, 0.4888, 0.6842, 0.5594, 0.6842, 0.4888, 0.6548, 0.5594, 0.6548, 0.4888, 0.6254, 0.5548, 0.6547, 0.4888, 0.6254, 0.4934, 0.6547, 0.4888, 0.6254, 0.5548, 0.6547, 0.5594, 0.6547, 0.4888, 0.6254, 0.5548, 0.6254, 0.4934, 0.6254, 0.5548, 0.6547, 0.4888, 0.6547, 0.5594, 0.6254, 0.5548, 0.6547, 0.4888, 0.6254, 0.4934, 0.6547, 0.4888, 0.6254, 0.5548, 0.6547, 0.5594, 0.6547, 0.4888, 0.6254, 0.5548, 0.6254, 0.4934, 0.6254, 0.5548, 0.6547, 0.4888, 0.6547, 0.5594, 0.6548, 0.5594, 0.6842, 0.4888, 0.6548, 0.4888, 0.6842, 0.4888, 0.6548, 0.5594, 0.6842, 0.5594, 0.6548, 0.4888, 0.6842, 0.5594, 0.6548, 0.5594, 0.6842, 0.5594, 0.6548, 0.4888, 0.6842, 0.4888, 0.5694, 0.6676, 0.6129, 0.6629, 0.5953, 0.6323, 0.6129, 0.6629, 0.5694, 0.6676, 0.5953, 0.6934, 0.4731, 0.6432, 0.5306, 0.6432, 0.4687, 0.6597, 0.5306, 0.6432, 0.4731, 0.6432, 0.5185, 0.631, 0.6312, 0.577, 0.6093, 0.6081, 0.6133, 0.6081, 0.6093, 0.6081, 0.6312, 0.577, 0.6292, 0.5735, 0.6891, 0.6081, 0.6672, 0.577, 0.6852, 0.6081, 0.6672, 0.577, 0.6891, 0.6081, 0.6692, 0.5735, 0.6129, 0.6629, 0.56, 0.6323, 0.5953, 0.6323, 0.56, 0.6323, 0.6129, 0.6629, 0.5694, 0.6676, 0.6692, 0.5735, 0.6312, 0.577, 0.6672, 0.577, 0.6312, 0.577, 0.6692, 0.5735, 0.6292, 0.5735, 0.6852, 0.6081, 0.6312, 0.577, 0.6133, 0.6081, 0.6312, 0.577, 0.6852, 0.6081, 0.6672, 0.577, 0.6547, 0.4888, 0.6254, 0.5548, 0.6547, 0.5594, 0.6254, 0.5548, 0.6547, 0.4888, 0.6254, 0.4934, 0.6254, 0.5548, 0.6547, 0.4888, 0.6547, 0.5594, 0.6547, 0.4888, 0.6254, 0.5548, 0.6254, 0.4934, 0.6547, 0.4888, 0.6254, 0.5548, 0.6547, 0.5594, 0.6254, 0.5548, 0.6547, 0.4888, 0.6254, 0.4934, 0.6254, 0.5548, 0.6547, 0.4888, 0.6547, 0.5594, 0.6547, 0.4888, 0.6254, 0.5548, 0.6254, 0.4934, 0.5953, 0.6934, 0.6482, 0.6629, 0.6306, 0.7029, 0.6482, 0.6629, 0.5953, 0.6934, 0.6129, 0.6629, 0.4853, 0.6885, 0.5185, 0.6885, 0.5019, 0.6929, 0.5185, 0.6885, 0.4853, 0.6885, 0.5306, 0.6763, 0.6842, 0.5594, 0.6548, 0.4888, 0.6548, 0.5594, 0.6548, 0.4888, 0.6842, 0.5594, 0.6842, 0.4888, 0.6842, 0.4888, 0.6548, 0.5594, 0.6548, 0.4888, 0.6548, 0.5594, 0.6842, 0.4888, 0.6842, 0.5594, 0.6312, 0.6392, 0.6692, 0.6427, 0.6672, 0.6392, 0.6692, 0.6427, 0.6312, 0.6392, 0.6292, 0.6427, 0.6547, 0.4888, 0.6254, 0.5548, 0.6547, 0.5594, 0.6254, 0.5548, 0.6547, 0.4888, 0.6254, 0.4934, 0.6254, 0.5548, 0.6547, 0.4888, 0.6547, 0.5594, 0.6547, 0.4888, 0.6254, 0.5548, 0.6254, 0.4934, 0.6547, 0.4888, 0.6254, 0.5548, 0.6547, 0.5594, 0.6254, 0.5548, 0.6547, 0.4888, 0.6254, 0.4934, 0.6254, 0.5548, 0.6547, 0.4888, 0.6547, 0.5594, 0.6547, 0.4888, 0.6254, 0.5548, 0.6254, 0.4934, 0.6842, 0.5594, 0.6548, 0.4888, 0.6548, 0.5594, 0.6548, 0.4888, 0.6842, 0.5594, 0.6842, 0.4888, 0.6842, 0.4888, 0.6548, 0.5594, 0.6548, 0.4888, 0.6548, 0.5594, 0.6842, 0.4888, 0.6842, 0.5594, 0.03237, 0.435, 0.03599, 0.6996, 0.03599, 0.435, 0.03599, 0.6996, 0.03237, 0.435, 0.03237, 0.6996, 0.02512, 0.6996, 0.03237, 0.435, 0.02512, 0.435, 0.03237, 0.435, 0.02512, 0.6996, 0.03237, 0.6996, 0.02149, 0.435, 0.02512, 0.6996, 0.02512, 0.435, 0.02512, 0.6996, 0.02149, 0.435, 0.02149, 0.6996, 0.02512, 0.435, 0.02149, 0.6996, 0.02149, 0.435, 0.02149, 0.6996, 0.02512, 0.435, 0.02512, 0.6996, 0.02512, 0.435, 0.03237, 0.6996, 0.02512, 0.6996, 0.03237, 0.6996, 0.02512, 0.435, 0.03237, 0.435, 0.03599, 0.435, 0.03237, 0.6996, 0.03237, 0.435, 0.03237, 0.6996, 0.03599, 0.435, 0.03599, 0.6996])
me_wheels1.materials.append(mat_esrtiznao)
me_wheels1.use_remesh_preserve_volume = False
me_wheels1.use_remesh_preserve_attributes = False
me_wheels1.use_mirror_vertex_groups = False
me_wheels1.update()
me_wheels2 = bpy.data.meshes.new('wheels2')
me_wheels2.from_pydata([(-4.983, 0.0, 3.378), (-5.321, 1.942, 3.364), (-4.983, 1.689, 2.926), (-5.321, 0.0, 3.885), (-5.321, 0.0, -3.885), (-4.983, 1.689, -2.926), (-5.321, 1.942, -3.364), (-4.983, 0.0, -3.378), (-5.321, 0.0, -3.885), (-6.419, 1.942, -3.364), (-6.419, 0.0, -3.885), (-5.321, 1.942, -3.364), (-5.321, 1.942, 3.364), (-6.419, 0.0, 3.885), (-6.419, 1.942, 3.364), (-5.321, 0.0, 3.885), (-4.983, 1.689, -2.926), (-4.983, 1.689, 2.926), (-4.983, 2.926, 1.689), (-4.983, 0.0, -3.378), (-4.983, 0.0, 3.378), (-4.983, -1.689, -2.926), (-5.321, -3.364, -1.942), (-4.983, -3.378, 0.0), (-4.983, -2.926, -1.689), (-5.321, -3.885, 0.0), (-5.321, -3.364, 1.942), (-4.983, -2.926, 1.689), (-5.321, -1.942, -3.364), (-4.983, -2.926, -1.689), (-4.983, -1.689, -2.926), (-5.321, -3.364, -1.942), (-4.983, -2.926, 1.689), (-5.321, -1.942, 3.364), (-4.983, -1.689, 2.926), (-5.321, -3.364, 1.942), (-4.983, -2.926, -1.689), (-4.983, -2.926, 1.689), (-4.983, -1.689, 2.926), (-4.983, -3.378, 0.0), (-5.321, -3.364, 1.942), (-6.419, -1.942, 3.364), (-5.321, -1.942, 3.364), (-6.419, -3.364, 1.942), (-5.321, -1.942, -3.364), (-6.419, -3.364, -1.942), (-5.321, -3.364, -1.942), (-6.419, -1.942, -3.364), (-5.321, -3.885, 0.0), (-6.419, -3.364, 1.942), (-5.321, -3.364, 1.942), (-6.419, -3.885, 0.0), (-5.321, -3.364, -1.942), (-6.419, -3.364, -1.942), (-4.983, -1.689, -2.926), (-5.321, -1.942, -3.364), (-4.983, -1.689, 2.926), (-5.321, -1.942, 3.364), (-6.419, -1.942, 3.364), (-5.321, -1.942, 3.364), (-5.321, -1.942, -3.364), (-6.419, -1.942, -3.364), (-4.983, 2.926, 1.689), (-5.321, 1.942, 3.364), (-5.321, 3.364, 1.942), (-4.983, 1.689, 2.926), (-5.321, 1.942, -3.364), (-4.983, 2.926, -1.689), (-5.321, 3.364, -1.942), (-4.983, 1.689, -2.926), (-4.983, 2.926, -1.689), (-4.983, 3.378, 0.0), (-6.419, 1.942, -3.364), (-5.321, 3.364, -1.942), (-6.419, 3.364, -1.942), (-5.321, 1.942, -3.364), (-6.419, 3.364, 1.942), (-5.321, 1.942, 3.364), (-6.419, 1.942, 3.364), (-5.321, 3.364, 1.942), (-4.983, 3.378, 0.0), (-5.321, 3.364, 1.942), (-5.321, 3.885, 0.0), (-4.983, 2.926, 1.689), (-5.321, 3.364, -1.942), (-4.983, 2.926, -1.689), (-6.419, 3.364, -1.942), (-5.321, 3.885, 0.0), (-6.419, 3.885, 0.0), (-5.321, 3.364, -1.942), (-5.321, 3.364, 1.942), (-6.419, 3.364, 1.942), (-6.419, 0.0, 3.885), (-6.756, 1.689, 2.926), (-6.419, 1.942, 3.364), (-6.756, 0.0, 3.378), (-6.756, 0.0, -3.378), (-6.419, 1.942, -3.364), (-6.756, 1.689, -2.926), (-6.419, 0.0, -3.885), (-6.756, -2.926, -1.689), (-6.419, -1.942, -3.364), (-6.756, -1.689, -2.926), (-6.419, -3.364, -1.942), (-6.419, -1.942, 3.364), (-6.756, -2.926, 1.689), (-6.756, -1.689, 2.926), (-6.419, -3.364, 1.942), (-6.756, -3.378, 0.0), (-6.419, -3.364, -1.942), (-6.756, -2.926, -1.689), (-6.419, -3.885, 0.0), (-6.419, -3.364, 1.942), (-6.756, -2.926, 1.689), (-6.756, -1.689, -2.926), (-6.419, -1.942, -3.364), (-6.756, -1.689, 2.926), (-6.419, -1.942, 3.364), (-6.419, 1.942, 3.364), (-6.756, 2.926, 1.689), (-6.419, 3.364, 1.942), (-6.756, 1.689, 2.926), (-6.756, 2.926, -1.689), (-6.419, 1.942, -3.364), (-6.419, 3.364, -1.942), (-6.756, 1.689, -2.926), (-6.419, 3.364, 1.942), (-6.756, 3.378, 0.0), (-6.419, 3.885, 0.0), (-6.756, 2.926, 1.689), (-6.419, 3.364, -1.942), (-6.756, 2.926, -1.689), (-6.756, 0.0, 3.378), (-7.094, 1.942, 3.364), (-6.756, 1.689, 2.926), (-7.094, 0.0, 3.885), (-7.094, 0.0, -3.885), (-6.756, 1.689, -2.926), (-7.094, 1.942, -3.364), (-6.756, 0.0, -3.378), (-7.094, 0.0, -3.885), (-8.192, 1.942, -3.364), (-8.192, 0.0, -3.885), (-7.094, 1.942, -3.364), (-7.094, 1.942, 3.364), (-8.192, 0.0, 3.885), (-8.192, 1.942, 3.364), (-7.094, 0.0, 3.885), (-8.53, 0.0, 3.378), (-8.53, 0.0, -3.378), (-8.53, 1.689, -2.926), (-8.53, -1.689, 2.926), (-8.53, 1.689, 2.926), (-8.53, 2.926, -1.689), (-8.192, 0.0, 3.885), (-8.53, 1.689, 2.926), (-8.192, 1.942, 3.364), (-8.53, 0.0, 3.378), (-8.53, 0.0, -3.378), (-8.192, 1.942, -3.364), (-8.53, 1.689, -2.926), (-8.192, 0.0, -3.885), (-7.094, -3.364, -1.942), (-6.756, -3.378, 0.0), (-6.756, -2.926, -1.689), (-7.094, -3.885, 0.0), (-7.094, -3.364, 1.942), (-6.756, -2.926, 1.689), (-7.094, -1.942, -3.364), (-6.756, -2.926, -1.689), (-6.756, -1.689, -2.926), (-7.094, -3.364, -1.942), (-6.756, -2.926, 1.689), (-7.094, -1.942, 3.364), (-6.756, -1.689, 2.926), (-7.094, -3.364, 1.942), (-7.094, -3.364, 1.942), (-8.192, -1.942, 3.364), (-7.094, -1.942, 3.364), (-8.192, -3.364, 1.942), (-7.094, -1.942, -3.364), (-8.192, -3.364, -1.942), (-7.094, -3.364, -1.942), (-8.192, -1.942, -3.364), (-8.53, -2.926, 1.689), (-8.53, -2.926, -1.689), (-8.53, -1.689, -2.926), (-8.53, -3.378, 0.0), (-8.53, -2.926, -1.689), (-8.192, -1.942, -3.364), (-8.53, -1.689, -2.926), (-8.192, -3.364, -1.942), (-8.192, -1.942, 3.364), (-8.53, -2.926, 1.689), (-8.53, -1.689, 2.926), (-8.192, -3.364, 1.942), (-8.53, -3.378, 0.0), (-8.192, -3.364, -1.942), (-8.53, -2.926, -1.689), (-8.192, -3.885, 0.0), (-8.192, -3.364, 1.942), (-8.53, -2.926, 1.689), (-7.094, -3.885, 0.0), (-8.192, -3.364, 1.942), (-7.094, -3.364, 1.942), (-8.192, -3.885, 0.0), (-7.094, -3.364, -1.942), (-8.192, -3.364, -1.942), (-6.756, -1.689, -2.926), (-7.094, -1.942, -3.364), (-6.756, -1.689, 2.926), (-7.094, -1.942, 3.364), (-8.192, -1.942, 3.364), (-7.094, -1.942, 3.364), (-7.094, -1.942, -3.364), (-8.192, -1.942, -3.364), (-8.53, -1.689, -2.926), (-8.192, -1.942, -3.364), (-8.53, -1.689, 2.926), (-8.192, -1.942, 3.364), (-6.756, 2.926, 1.689), (-7.094, 1.942, 3.364), (-7.094, 3.364, 1.942), (-6.756, 1.689, 2.926), (-7.094, 1.942, -3.364), (-6.756, 2.926, -1.689), (-7.094, 3.364, -1.942), (-6.756, 1.689, -2.926), (-8.192, 1.942, -3.364), (-7.094, 3.364, -1.942), (-8.192, 3.364, -1.942), (-7.094, 1.942, -3.364), (-8.192, 3.364, 1.942), (-7.094, 1.942, 3.364), (-8.192, 1.942, 3.364), (-7.094, 3.364, 1.942), (-8.53, 2.926, 1.689), (-8.53, 3.378, 0.0), (-8.192, 1.942, 3.364), (-8.53, 2.926, 1.689), (-8.192, 3.364, 1.942), (-8.53, 1.689, 2.926), (-8.53, 2.926, -1.689), (-8.192, 1.942, -3.364), (-8.192, 3.364, -1.942), (-8.53, 1.689, -2.926), (-6.756, 3.378, 0.0), (-7.094, 3.364, 1.942), (-7.094, 3.885, 0.0), (-6.756, 2.926, 1.689), (-7.094, 3.364, -1.942), (-6.756, 2.926, -1.689), (-8.192, 3.364, 1.942), (-8.53, 3.378, 0.0), (-8.192, 3.885, 0.0), (-8.53, 2.926, 1.689), (-8.192, 3.364, -1.942), (-8.53, 2.926, -1.689), (-8.192, 3.364, -1.942), (-7.094, 3.885, 0.0), (-8.192, 3.885, 0.0), (-7.094, 3.364, -1.942), (-7.094, 3.364, 1.942), (-8.192, 3.364, 1.942), (6.756, 0.0, 3.378), (6.419, 1.942, 3.364), (6.756, 1.689, 2.926), (6.419, 0.0, 3.885), (6.419, 0.0, -3.885), (6.756, 1.689, -2.926), (6.419, 1.942, -3.364), (6.756, 0.0, -3.378), (6.419, 0.0, -3.885), (5.321, 1.942, -3.364), (5.321, 0.0, -3.885), (6.419, 1.942, -3.364), (6.419, 1.942, 3.364), (5.321, 0.0, 3.885), (5.321, 1.942, 3.364), (6.419, 0.0, 3.885), (4.983, 0.0, 3.378), (4.983, 0.0, -3.378), (4.983, 1.689, -2.926), (4.983, -1.689, 2.926), (4.983, 1.689, 2.926), (4.983, 2.926, -1.689), (5.321, 0.0, 3.885), (4.983, 1.689, 2.926), (5.321, 1.942, 3.364), (4.983, 0.0, 3.378), (4.983, 0.0, -3.378), (5.321, 1.942, -3.364), (4.983, 1.689, -2.926), (5.321, 0.0, -3.885), (8.53, 0.0, 3.378), (8.192, 1.942, 3.364), (8.53, 1.689, 2.926), (8.192, 0.0, 3.885), (8.192, 0.0, -3.885), (8.53, 1.689, -2.926), (8.192, 1.942, -3.364), (8.53, 0.0, -3.378), (8.192, 0.0, -3.885), (7.094, 1.942, -3.364), (7.094, 0.0, -3.885), (8.192, 1.942, -3.364), (8.192, 1.942, 3.364), (7.094, 0.0, 3.885), (7.094, 1.942, 3.364), (8.192, 0.0, 3.885), (8.53, 1.689, -2.926), (8.53, 1.689, 2.926), (8.53, 2.926, 1.689), (8.53, 0.0, -3.378), (8.53, 0.0, 3.378), (8.53, -1.689, -2.926), (7.094, 0.0, 3.885), (6.756, 1.689, 2.926), (7.094, 1.942, 3.364), (6.756, 0.0, 3.378), (6.756, 0.0, -3.378), (7.094, 1.942, -3.364), (6.756, 1.689, -2.926), (7.094, 0.0, -3.885), (6.419, -3.364, -1.942), (6.756, -3.378, 0.0), (6.756, -2.926, -1.689), (6.419, -3.885, 0.0), (6.419, -3.364, 1.942), (6.756, -2.926, 1.689), (6.419, -1.942, -3.364), (6.756, -2.926, -1.689), (6.756, -1.689, -2.926), (6.419, -3.364, -1.942), (6.756, -2.926, 1.689), (6.419, -1.942, 3.364), (6.756, -1.689, 2.926), (6.419, -3.364, 1.942), (6.419, -3.364, 1.942), (5.321, -1.942, 3.364), (6.419, -1.942, 3.364), (5.321, -3.364, 1.942), (6.419, -1.942, -3.364), (5.321, -3.364, -1.942), (6.419, -3.364, -1.942), (5.321, -1.942, -3.364), (4.983, -2.926, 1.689), (4.983, -2.926, -1.689), (4.983, -1.689, -2.926), (4.983, -3.378, 0.0), (4.983, -2.926, -1.689), (5.321, -1.942, -3.364), (4.983, -1.689, -2.926), (5.321, -3.364, -1.942), (5.321, -1.942, 3.364), (4.983, -2.926, 1.689), (4.983, -1.689, 2.926), (5.321, -3.364, 1.942), (4.983, -3.378, 0.0), (5.321, -3.364, -1.942), (4.983, -2.926, -1.689), (5.321, -3.885, 0.0), (5.321, -3.364, 1.942), (4.983, -2.926, 1.689), (8.192, -3.364, -1.942), (8.53, -3.378, 0.0), (8.53, -2.926, -1.689), (8.192, -3.885, 0.0), (8.192, -3.364, 1.942), (8.53, -2.926, 1.689), (8.192, -1.942, -3.364), (8.53, -2.926, -1.689), (8.53, -1.689, -2.926), (8.192, -3.364, -1.942), (8.53, -2.926, 1.689), (8.192, -1.942, 3.364), (8.53, -1.689, 2.926), (8.192, -3.364, 1.942), (8.53, -2.926, -1.689), (8.53, -2.926, 1.689), (8.53, -1.689, 2.926), (8.53, -3.378, 0.0), (8.192, -3.364, 1.942), (7.094, -1.942, 3.364), (8.192, -1.942, 3.364), (7.094, -3.364, 1.942), (8.192, -1.942, -3.364), (7.094, -3.364, -1.942), (8.192, -3.364, -1.942), (7.094, -1.942, -3.364), (6.756, -2.926, -1.689), (7.094, -1.942, -3.364), (6.756, -1.689, -2.926), (7.094, -3.364, -1.942), (7.094, -1.942, 3.364), (6.756, -2.926, 1.689), (6.756, -1.689, 2.926), (7.094, -3.364, 1.942), (6.756, -3.378, 0.0), (7.094, -3.364, -1.942), (6.756, -2.926, -1.689), (7.094, -3.885, 0.0), (7.094, -3.364, 1.942), (6.756, -2.926, 1.689), (6.419, -3.885, 0.0), (5.321, -3.364, 1.942), (6.419, -3.364, 1.942), (5.321, -3.885, 0.0), (6.419, -3.364, -1.942), (5.321, -3.364, -1.942), (8.192, -3.885, 0.0), (7.094, -3.364, 1.942), (8.192, -3.364, 1.942), (7.094, -3.885, 0.0), (8.192, -3.364, -1.942), (7.094, -3.364, -1.942), (6.756, -1.689, -2.926), (6.419, -1.942, -3.364), (6.756, -1.689, 2.926), (6.419, -1.942, 3.364), (5.321, -1.942, 3.364), (6.419, -1.942, 3.364), (6.419, -1.942, -3.364), (5.321, -1.942, -3.364), (4.983, -1.689, -2.926), (5.321, -1.942, -3.364), (4.983, -1.689, 2.926), (5.321, -1.942, 3.364), (8.53, -1.689, -2.926), (8.192, -1.942, -3.364), (8.53, -1.689, 2.926), (8.192, -1.942, 3.364), (7.094, -1.942, 3.364), (8.192, -1.942, 3.364), (8.192, -1.942, -3.364), (7.094, -1.942, -3.364), (6.756, -1.689, -2.926), (7.094, -1.942, -3.364), (6.756, -1.689, 2.926), (7.094, -1.942, 3.364), (6.756, 2.926, 1.689), (6.419, 1.942, 3.364), (6.419, 3.364, 1.942), (6.756, 1.689, 2.926), (6.419, 1.942, -3.364), (6.756, 2.926, -1.689), (6.419, 3.364, -1.942), (6.756, 1.689, -2.926), (5.321, 1.942, -3.364), (6.419, 3.364, -1.942), (5.321, 3.364, -1.942), (6.419, 1.942, -3.364), (5.321, 3.364, 1.942), (6.419, 1.942, 3.364), (5.321, 1.942, 3.364), (6.419, 3.364, 1.942), (4.983, 2.926, 1.689), (4.983, 3.378, 0.0), (5.321, 1.942, 3.364), (4.983, 2.926, 1.689), (5.321, 3.364, 1.942), (4.983, 1.689, 2.926), (4.983, 2.926, -1.689), (5.321, 1.942, -3.364), (5.321, 3.364, -1.942), (4.983, 1.689, -2.926), (8.53, 2.926, 1.689), (8.192, 1.942, 3.364), (8.192, 3.364, 1.942), (8.53, 1.689, 2.926), (8.192, 1.942, -3.364), (8.53, 2.926, -1.689), (8.192, 3.364, -1.942), (8.53, 1.689, -2.926), (8.53, 2.926, -1.689), (8.53, 3.378, 0.0), (7.094, 1.942, -3.364), (8.192, 3.364, -1.942), (7.094, 3.364, -1.942), (8.192, 1.942, -3.364), (7.094, 3.364, 1.942), (8.192, 1.942, 3.364), (7.094, 1.942, 3.364), (8.192, 3.364, 1.942), (7.094, 1.942, 3.364), (6.756, 2.926, 1.689), (7.094, 3.364, 1.942), (6.756, 1.689, 2.926), (6.756, 2.926, -1.689), (7.094, 1.942, -3.364), (7.094, 3.364, -1.942), (6.756, 1.689, -2.926), (6.756, 3.378, 0.0), (6.419, 3.364, 1.942), (6.419, 3.885, 0.0), (6.756, 2.926, 1.689), (6.419, 3.364, -1.942), (6.756, 2.926, -1.689), (5.321, 3.364, 1.942), (4.983, 3.378, 0.0), (5.321, 3.885, 0.0), (4.983, 2.926, 1.689), (5.321, 3.364, -1.942), (4.983, 2.926, -1.689), (8.53, 3.378, 0.0), (8.192, 3.364, 1.942), (8.192, 3.885, 0.0), (8.53, 2.926, 1.689), (8.192, 3.364, -1.942), (8.53, 2.926, -1.689), (7.094, 3.364, 1.942), (6.756, 3.378, 0.0), (7.094, 3.885, 0.0), (6.756, 2.926, 1.689), (7.094, 3.364, -1.942), (6.756, 2.926, -1.689), (5.321, 3.364, -1.942), (6.419, 3.885, 0.0), (5.321, 3.885, 0.0), (6.419, 3.364, -1.942), (6.419, 3.364, 1.942), (5.321, 3.364, 1.942), (7.094, 3.364, -1.942), (8.192, 3.885, 0.0), (7.094, 3.885, 0.0), (8.192, 3.364, -1.942), (8.192, 3.364, 1.942), (7.094, 3.364, 1.942), (4.983, 0.0, -0.3378), (-4.983, 0.2926, -0.1689), (-4.983, 0.0, -0.3378), (4.983, 0.2926, -0.1689), (-4.983, 0.2926, -0.1689), (4.983, 0.2926, 0.1689), (-4.983, 0.2926, 0.1689), (4.983, 0.2926, -0.1689), (4.983, 0.2926, 0.1689), (-4.983, 0.0, 0.3378), (-4.983, 0.2926, 0.1689), (4.983, 0.0, 0.3378), (4.983, 0.0, 0.3378), (-4.983, -0.2926, 0.1689), (-4.983, 0.0, 0.3378), (4.983, -0.2926, 0.1689), (4.983, -0.2926, -0.1689), (-4.983, -0.2926, 0.1689), (4.983, -0.2926, 0.1689), (-4.983, -0.2926, -0.1689), (4.983, -0.2926, -0.1689), (-4.983, 0.0, -0.3378), (-4.983, -0.2926, -0.1689), (4.983, 0.0, -0.3378)], [], [(1, 0, 2), (0, 1, 3), (5, 4, 6), (4, 5, 7), (9, 8, 10), (8, 9, 11), (13, 12, 14), (12, 13, 15), (17, 16, 18), (16, 17, 19), (20, 19, 17), (19, 20, 21), (23, 22, 24), (22, 23, 25), (26, 23, 27), (23, 26, 25), (29, 28, 30), (28, 29, 31), (33, 32, 34), (32, 33, 35), (37, 36, 38), (36, 37, 39), (41, 40, 42), (40, 41, 43), (45, 44, 46), (44, 45, 47), (49, 48, 50), (48, 49, 51), (51, 52, 48), (52, 51, 53), (54, 4, 7), (4, 54, 55), (3, 56, 0), (56, 3, 57), (58, 15, 13), (15, 58, 59), (10, 60, 61), (60, 10, 8), (38, 21, 20), (21, 38, 36), (63, 62, 64), (62, 63, 65), (67, 66, 68), (66, 67, 69), (18, 70, 71), (70, 18, 16), (73, 72, 74), (72, 73, 75), (77, 76, 78), (76, 77, 79), (81, 80, 82), (80, 81, 83), (80, 84, 82), (84, 80, 85), (87, 86, 88), (86, 87, 89), (90, 88, 91), (88, 90, 87), (93, 92, 94), (92, 93, 95), (97, 96, 98), (96, 97, 99), (101, 100, 102), (100, 101, 103), (105, 104, 106), (104, 105, 107), (109, 108, 110), (108, 109, 111), (108, 112, 113), (112, 108, 111), (99, 114, 96), (114, 99, 115), (116, 92, 95), (92, 116, 117), (119, 118, 120), (118, 119, 121), (123, 122, 124), (122, 123, 125), (127, 126, 128), (126, 127, 129), (130, 127, 128), (127, 130, 131), (133, 132, 134), (132, 133, 135), (137, 136, 138), (136, 137, 139), (141, 140, 142), (140, 141, 143), (145, 144, 146), (144, 145, 147), (149, 148, 150), (148, 149, 151), (150, 152, 153), (152, 150, 148), (155, 154, 156), (154, 155, 157), (159, 158, 160), (158, 159, 161), (163, 162, 164), (162, 163, 165), (166, 163, 167), (163, 166, 165), (169, 168, 170), (168, 169, 171), (173, 172, 174), (172, 173, 175), (177, 176, 178), (176, 177, 179), (181, 180, 182), (180, 181, 183), (185, 184, 186), (184, 185, 187), (189, 188, 190), (188, 189, 191), (193, 192, 194), (192, 193, 195), (197, 196, 198), (196, 197, 199), (196, 200, 201), (200, 196, 199), (203, 202, 204), (202, 203, 205), (205, 206, 202), (206, 205, 207), (208, 136, 139), (136, 208, 209), (135, 210, 132), (210, 135, 211), (212, 147, 145), (147, 212, 213), (142, 214, 215), (214, 142, 140), (186, 151, 149), (151, 186, 184), (161, 216, 158), (216, 161, 217), (218, 154, 157), (154, 218, 219), (221, 220, 222), (220, 221, 223), (225, 224, 226), (224, 225, 227), (229, 228, 230), (228, 229, 231), (233, 232, 234), (232, 233, 235), (153, 236, 237), (236, 153, 152), (239, 238, 240), (238, 239, 241), (243, 242, 244), (242, 243, 245), (247, 246, 248), (246, 247, 249), (246, 250, 248), (250, 246, 251), (253, 252, 254), (252, 253, 255), (256, 253, 254), (253, 256, 257), (259, 258, 260), (258, 259, 261), (262, 260, 263), (260, 262, 259), (265, 264, 266), (264, 265, 267), (269, 268, 270), (268, 269, 271), (273, 272, 274), (272, 273, 275), (277, 276, 278), (276, 277, 279), (281, 280, 282), (280, 281, 283), (282, 284, 285), (284, 282, 280), (287, 286, 288), (286, 287, 289), (291, 290, 292), (290, 291, 293), (295, 294, 296), (294, 295, 297), (299, 298, 300), (298, 299, 301), (303, 302, 304), (302, 303, 305), (307, 306, 308), (306, 307, 309), (311, 310, 312), (310, 311, 313), (314, 313, 311), (313, 314, 315), (317, 316, 318), (316, 317, 319), (321, 320, 322), (320, 321, 323), (325, 324, 326), (324, 325, 327), (328, 325, 329), (325, 328, 327), (331, 330, 332), (330, 331, 333), (335, 334, 336), (334, 335, 337), (339, 338, 340), (338, 339, 341), (343, 342, 344), (342, 343, 345), (347, 346, 348), (346, 347, 349), (351, 350, 352), (350, 351, 353), (355, 354, 356), (354, 355, 357), (359, 358, 360), (358, 359, 361), (358, 362, 363), (362, 358, 361), (365, 364, 366), (364, 365, 367), (368, 365, 369), (365, 368, 367), (371, 370, 372), (370, 371, 373), (375, 374, 376), (374, 375, 377), (379, 378, 380), (378, 379, 381), (383, 382, 384), (382, 383, 385), (387, 386, 388), (386, 387, 389), (391, 390, 392), (390, 391, 393), (395, 394, 396), (394, 395, 397), (399, 398, 400), (398, 399, 401), (398, 402, 403), (402, 398, 401), (405, 404, 406), (404, 405, 407), (407, 408, 404), (408, 407, 409), (411, 410, 412), (410, 411, 413), (413, 414, 410), (414, 413, 415), (416, 268, 271), (268, 416, 417), (267, 418, 264), (418, 267, 419), (420, 279, 277), (279, 420, 421), (274, 422, 423), (422, 274, 272), (348, 283, 281), (283, 348, 346), (293, 424, 290), (424, 293, 425), (426, 286, 289), (286, 426, 427), (428, 298, 301), (298, 428, 429), (297, 430, 294), (430, 297, 431), (432, 309, 307), (309, 432, 433), (304, 434, 435), (434, 304, 302), (380, 315, 314), (315, 380, 378), (323, 436, 320), (436, 323, 437), (438, 316, 319), (316, 438, 439), (441, 440, 442), (440, 441, 443), (445, 444, 446), (444, 445, 447), (449, 448, 450), (448, 449, 451), (453, 452, 454), (452, 453, 455), (285, 456, 457), (456, 285, 284), (459, 458, 460), (458, 459, 461), (463, 462, 464), (462, 463, 465), (467, 466, 468), (466, 467, 469), (471, 470, 472), (470, 471, 473), (312, 474, 475), (474, 312, 310), (477, 476, 478), (476, 477, 479), (481, 480, 482), (480, 481, 483), (485, 484, 486), (484, 485, 487), (489, 488, 490), (488, 489, 491), (493, 492, 494), (492, 493, 495), (492, 496, 494), (496, 492, 497), (499, 498, 500), (498, 499, 501), (502, 499, 500), (499, 502, 503), (505, 504, 506), (504, 505, 507), (504, 508, 506), (508, 504, 509), (511, 510, 512), (510, 511, 513), (514, 511, 512), (511, 514, 515), (517, 516, 518), (516, 517, 519), (520, 518, 521), (518, 520, 517), (523, 522, 524), (522, 523, 525), (526, 524, 527), (524, 526, 523), (529, 528, 530), (528, 529, 531), (533, 532, 534), (532, 533, 535), (537, 536, 538), (536, 537, 539), (541, 540, 542), (540, 541, 543), (545, 544, 546), (544, 545, 547), (549, 548, 550), (548, 549, 551)])
_uv = me_wheels2.uv_layers.new(name='UVMap')
_uv.uv.foreach_set('vector', [0.6547, 0.5594, 0.6254, 0.4934, 0.6254, 0.5548, 0.6254, 0.4934, 0.6547, 0.5594, 0.6547, 0.4888, 0.6254, 0.5548, 0.6547, 0.4888, 0.6547, 0.5594, 0.6547, 0.4888, 0.6254, 0.5548, 0.6254, 0.4934, 0.6842, 0.4888, 0.6548, 0.5594, 0.6842, 0.5594, 0.6548, 0.5594, 0.6842, 0.4888, 0.6548, 0.4888, 0.6842, 0.5594, 0.6548, 0.4888, 0.6842, 0.4888, 0.6548, 0.4888, 0.6842, 0.5594, 0.6548, 0.5594, 0.5306, 0.6763, 0.4731, 0.6763, 0.5185, 0.6885, 0.4731, 0.6763, 0.5306, 0.6763, 0.4687, 0.6597, 0.535, 0.6597, 0.4687, 0.6597, 0.5306, 0.6763, 0.4687, 0.6597, 0.535, 0.6597, 0.4731, 0.6432, 0.6254, 0.5548, 0.6547, 0.4888, 0.6254, 0.4934, 0.6547, 0.4888, 0.6254, 0.5548, 0.6547, 0.5594, 0.6547, 0.4888, 0.6254, 0.5548, 0.6254, 0.4934, 0.6254, 0.5548, 0.6547, 0.4888, 0.6547, 0.5594, 0.6254, 0.5548, 0.6547, 0.4888, 0.6254, 0.4934, 0.6547, 0.4888, 0.6254, 0.5548, 0.6547, 0.5594, 0.6547, 0.4888, 0.6254, 0.5548, 0.6254, 0.4934, 0.6254, 0.5548, 0.6547, 0.4888, 0.6547, 0.5594, 0.5185, 0.631, 0.4853, 0.631, 0.5306, 0.6432, 0.4853, 0.631, 0.5185, 0.631, 0.5019, 0.6266, 0.6842, 0.5594, 0.6548, 0.4888, 0.6548, 0.5594, 0.6548, 0.4888, 0.6842, 0.5594, 0.6842, 0.4888, 0.6842, 0.4888, 0.6548, 0.5594, 0.6548, 0.4888, 0.6548, 0.5594, 0.6842, 0.4888, 0.6842, 0.5594, 0.6842, 0.5594, 0.6548, 0.4888, 0.6548, 0.5594, 0.6548, 0.4888, 0.6842, 0.5594, 0.6842, 0.4888, 0.6842, 0.4888, 0.6548, 0.5594, 0.6548, 0.4888, 0.6548, 0.5594, 0.6842, 0.4888, 0.6842, 0.5594, 0.6254, 0.5548, 0.6547, 0.4888, 0.6254, 0.4934, 0.6547, 0.4888, 0.6254, 0.5548, 0.6547, 0.5594, 0.6547, 0.4888, 0.6254, 0.5548, 0.6254, 0.4934, 0.6254, 0.5548, 0.6547, 0.4888, 0.6547, 0.5594, 0.6842, 0.4888, 0.6548, 0.5594, 0.6842, 0.5594, 0.6548, 0.5594, 0.6842, 0.4888, 0.6548, 0.4888, 0.6842, 0.5594, 0.6548, 0.4888, 0.6842, 0.4888, 0.6548, 0.4888, 0.6842, 0.5594, 0.6548, 0.5594, 0.5306, 0.6432, 0.4731, 0.6432, 0.535, 0.6597, 0.4731, 0.6432, 0.5306, 0.6432, 0.4853, 0.631, 0.6547, 0.4888, 0.6254, 0.5548, 0.6547, 0.5594, 0.6254, 0.5548, 0.6547, 0.4888, 0.6254, 0.4934, 0.6254, 0.5548, 0.6547, 0.4888, 0.6547, 0.5594, 0.6547, 0.4888, 0.6254, 0.5548, 0.6254, 0.4934, 0.5185, 0.6885, 0.4853, 0.6885, 0.5019, 0.6929, 0.4853, 0.6885, 0.5185, 0.6885, 0.4731, 0.6763, 0.6548, 0.4888, 0.6842, 0.5594, 0.6842, 0.4888, 0.6842, 0.5594, 0.6548, 0.4888, 0.6548, 0.5594, 0.6548, 0.5594, 0.6842, 0.4888, 0.6842, 0.5594, 0.6842, 0.4888, 0.6548, 0.5594, 0.6548, 0.4888, 0.6547, 0.4888, 0.6254, 0.5548, 0.6547, 0.5594, 0.6254, 0.5548, 0.6547, 0.4888, 0.6254, 0.4934, 0.6254, 0.5548, 0.6547, 0.4888, 0.6547, 0.5594, 0.6547, 0.4888, 0.6254, 0.5548, 0.6254, 0.4934, 0.6548, 0.4888, 0.6842, 0.5594, 0.6842, 0.4888, 0.6842, 0.5594, 0.6548, 0.4888, 0.6548, 0.5594, 0.6548, 0.5594, 0.6842, 0.4888, 0.6842, 0.5594, 0.6842, 0.4888, 0.6548, 0.5594, 0.6548, 0.4888, 0.6254, 0.5548, 0.6547, 0.4888, 0.6547, 0.5594, 0.6547, 0.4888, 0.6254, 0.5548, 0.6254, 0.4934, 0.6547, 0.5594, 0.6254, 0.4934, 0.6254, 0.5548, 0.6254, 0.4934, 0.6547, 0.5594, 0.6547, 0.4888, 0.6547, 0.4888, 0.6254, 0.5548, 0.6254, 0.4934, 0.6254, 0.5548, 0.6547, 0.4888, 0.6547, 0.5594, 0.6254, 0.5548, 0.6547, 0.4888, 0.6254, 0.4934, 0.6547, 0.4888, 0.6254, 0.5548, 0.6547, 0.5594, 0.6547, 0.4888, 0.6254, 0.5548, 0.6254, 0.4934, 0.6254, 0.5548, 0.6547, 0.4888, 0.6547, 0.5594, 0.6254, 0.5548, 0.6547, 0.4888, 0.6254, 0.4934, 0.6547, 0.4888, 0.6254, 0.5548, 0.6547, 0.5594, 0.6547, 0.4888, 0.6254, 0.5548, 0.6254, 0.4934, 0.6254, 0.5548, 0.6547, 0.4888, 0.6547, 0.5594, 0.6254, 0.5548, 0.6547, 0.4888, 0.6254, 0.4934, 0.6547, 0.4888, 0.6254, 0.5548, 0.6547, 0.5594, 0.6254, 0.5548, 0.6547, 0.4888, 0.6547, 0.5594, 0.6547, 0.4888, 0.6254, 0.5548, 0.6254, 0.4934, 0.6547, 0.4888, 0.6254, 0.5548, 0.6547, 0.5594, 0.6254, 0.5548, 0.6547, 0.4888, 0.6254, 0.4934, 0.6254, 0.5548, 0.6547, 0.4888, 0.6547, 0.5594, 0.6547, 0.4888, 0.6254, 0.5548, 0.6254, 0.4934, 0.6547, 0.4888, 0.6254, 0.5548, 0.6547, 0.5594, 0.6254, 0.5548, 0.6547, 0.4888, 0.6254, 0.4934, 0.6547, 0.5594, 0.6254, 0.4934, 0.6254, 0.5548, 0.6254, 0.4934, 0.6547, 0.5594, 0.6547, 0.4888, 0.6254, 0.5548, 0.6547, 0.4888, 0.6547, 0.5594, 0.6547, 0.4888, 0.6254, 0.5548, 0.6254, 0.4934, 0.6842, 0.4888, 0.6548, 0.5594, 0.6842, 0.5594, 0.6548, 0.5594, 0.6842, 0.4888, 0.6548, 0.4888, 0.6842, 0.5594, 0.6548, 0.4888, 0.6842, 0.4888, 0.6548, 0.4888, 0.6842, 0.5594, 0.6548, 0.5594, 0.4857, 0.5466, 0.6066, 0.5466, 0.4938, 0.5769, 0.6066, 0.5466, 0.4857, 0.5466, 0.5985, 0.5164, 0.4938, 0.5769, 0.5985, 0.5769, 0.5159, 0.599, 0.5985, 0.5769, 0.4938, 0.5769, 0.6066, 0.5466, 0.6254, 0.5548, 0.6547, 0.4888, 0.6547, 0.5594, 0.6547, 0.4888, 0.6254, 0.5548, 0.6254, 0.4934, 0.6547, 0.5594, 0.6254, 0.4934, 0.6254, 0.5548, 0.6254, 0.4934, 0.6547, 0.5594, 0.6547, 0.4888, 0.6254, 0.5548, 0.6547, 0.4888, 0.6254, 0.4934, 0.6547, 0.4888, 0.6254, 0.5548, 0.6547, 0.5594, 0.6547, 0.4888, 0.6254, 0.5548, 0.6254, 0.4934, 0.6254, 0.5548, 0.6547, 0.4888, 0.6547, 0.5594, 0.6254, 0.5548, 0.6547, 0.4888, 0.6254, 0.4934, 0.6547, 0.4888, 0.6254, 0.5548, 0.6547, 0.5594, 0.6547, 0.4888, 0.6254, 0.5548, 0.6254, 0.4934, 0.6254, 0.5548, 0.6547, 0.4888, 0.6547, 0.5594, 0.6842, 0.5594, 0.6548, 0.4888, 0.6548, 0.5594, 0.6548, 0.4888, 0.6842, 0.5594, 0.6842, 0.4888, 0.6842, 0.4888, 0.6548, 0.5594, 0.6548, 0.4888, 0.6548, 0.5594, 0.6842, 0.4888, 0.6842, 0.5594, 0.5159, 0.4943, 0.5764, 0.4943, 0.4938, 0.5164, 0.5764, 0.4943, 0.5159, 0.4943, 0.5461, 0.4862, 0.6547, 0.4888, 0.6254, 0.5548, 0.6254, 0.4934, 0.6254, 0.5548, 0.6547, 0.4888, 0.6547, 0.5594, 0.6254, 0.5548, 0.6547, 0.4888, 0.6254, 0.4934, 0.6547, 0.4888, 0.6254, 0.5548, 0.6547, 0.5594, 0.6547, 0.4888, 0.6254, 0.5548, 0.6254, 0.4934, 0.6254, 0.5548, 0.6547, 0.4888, 0.6547, 0.5594, 0.6254, 0.5548, 0.6547, 0.4888, 0.6254, 0.4934, 0.6547, 0.4888, 0.6254, 0.5548, 0.6547, 0.5594, 0.6842, 0.5594, 0.6548, 0.4888, 0.6548, 0.5594, 0.6548, 0.4888, 0.6842, 0.5594, 0.6842, 0.4888, 0.6842, 0.4888, 0.6548, 0.5594, 0.6548, 0.4888, 0.6548, 0.5594, 0.6842, 0.4888, 0.6842, 0.5594, 0.6254, 0.5548, 0.6547, 0.4888, 0.6254, 0.4934, 0.6547, 0.4888, 0.6254, 0.5548, 0.6547, 0.5594, 0.6547, 0.4888, 0.6254, 0.5548, 0.6254, 0.4934, 0.6254, 0.5548, 0.6547, 0.4888, 0.6547, 0.5594, 0.6842, 0.4888, 0.6548, 0.5594, 0.6842, 0.5594, 0.6548, 0.5594, 0.6842, 0.4888, 0.6548, 0.4888, 0.6842, 0.5594, 0.6548, 0.4888, 0.6842, 0.4888, 0.6548, 0.4888, 0.6842, 0.5594, 0.6548, 0.5594, 0.4938, 0.5164, 0.5985, 0.5164, 0.4857, 0.5466, 0.5985, 0.5164, 0.4938, 0.5164, 0.5764, 0.4943, 0.6547, 0.4888, 0.6254, 0.5548, 0.6254, 0.4934, 0.6254, 0.5548, 0.6547, 0.4888, 0.6547, 0.5594, 0.6254, 0.5548, 0.6547, 0.4888, 0.6254, 0.4934, 0.6547, 0.4888, 0.6254, 0.5548, 0.6547, 0.5594, 0.6547, 0.4888, 0.6254, 0.5548, 0.6547, 0.5594, 0.6254, 0.5548, 0.6547, 0.4888, 0.6254, 0.4934, 0.6254, 0.5548, 0.6547, 0.4888, 0.6547, 0.5594, 0.6547, 0.4888, 0.6254, 0.5548, 0.6254, 0.4934, 0.6548, 0.4888, 0.6842, 0.5594, 0.6842, 0.4888, 0.6842, 0.5594, 0.6548, 0.4888, 0.6548, 0.5594, 0.6548, 0.5594, 0.6842, 0.4888, 0.6842, 0.5594, 0.6842, 0.4888, 0.6548, 0.5594, 0.6548, 0.4888, 0.5159, 0.599, 0.5764, 0.599, 0.5461, 0.6071, 0.5764, 0.599, 0.5159, 0.599, 0.5985, 0.5769, 0.6254, 0.5548, 0.6547, 0.4888, 0.6547, 0.5594, 0.6547, 0.4888, 0.6254, 0.5548, 0.6254, 0.4934, 0.6547, 0.4888, 0.6254, 0.5548, 0.6547, 0.5594, 0.6254, 0.5548, 0.6547, 0.4888, 0.6254, 0.4934, 0.6547, 0.4888, 0.6254, 0.5548, 0.6547, 0.5594, 0.6254, 0.5548, 0.6547, 0.4888, 0.6254, 0.4934, 0.6254, 0.5548, 0.6547, 0.4888, 0.6547, 0.5594, 0.6547, 0.4888, 0.6254, 0.5548, 0.6254, 0.4934, 0.6254, 0.5548, 0.6547, 0.4888, 0.6547, 0.5594, 0.6547, 0.4888, 0.6254, 0.5548, 0.6254, 0.4934, 0.6547, 0.4888, 0.6254, 0.5548, 0.6547, 0.5594, 0.6254, 0.5548, 0.6547, 0.4888, 0.6254, 0.4934, 0.6548, 0.4888, 0.6842, 0.5594, 0.6842, 0.4888, 0.6842, 0.5594, 0.6548, 0.4888, 0.6548, 0.5594, 0.6548, 0.5594, 0.6842, 0.4888, 0.6842, 0.5594, 0.6842, 0.4888, 0.6548, 0.5594, 0.6548, 0.4888, 0.6547, 0.5594, 0.6254, 0.4934, 0.6254, 0.5548, 0.6254, 0.4934, 0.6547, 0.5594, 0.6547, 0.4888, 0.6254, 0.5548, 0.6547, 0.4888, 0.6547, 0.5594, 0.6547, 0.4888, 0.6254, 0.5548, 0.6254, 0.4934, 0.6548, 0.4888, 0.6842, 0.5594, 0.6548, 0.5594, 0.6842, 0.5594, 0.6548, 0.4888, 0.6842, 0.4888, 0.6548, 0.5594, 0.6842, 0.4888, 0.6548, 0.4888, 0.6842, 0.4888, 0.6548, 0.5594, 0.6842, 0.5594, 0.4687, 0.6597, 0.535, 0.6597, 0.4731, 0.6763, 0.535, 0.6597, 0.4687, 0.6597, 0.5306, 0.6432, 0.4731, 0.6763, 0.5306, 0.6763, 0.4853, 0.6885, 0.5306, 0.6763, 0.4731, 0.6763, 0.535, 0.6597, 0.6254, 0.5548, 0.6547, 0.4888, 0.6547, 0.5594, 0.6547, 0.4888, 0.6254, 0.5548, 0.6254, 0.4934, 0.6547, 0.5594, 0.6254, 0.4934, 0.6254, 0.5548, 0.6254, 0.4934, 0.6547, 0.5594, 0.6547, 0.4888, 0.6547, 0.5594, 0.6254, 0.4934, 0.6254, 0.5548, 0.6254, 0.4934, 0.6547, 0.5594, 0.6547, 0.4888, 0.6254, 0.5548, 0.6547, 0.4888, 0.6547, 0.5594, 0.6547, 0.4888, 0.6254, 0.5548, 0.6254, 0.4934, 0.6548, 0.4888, 0.6842, 0.5594, 0.6548, 0.5594, 0.6842, 0.5594, 0.6548, 0.4888, 0.6842, 0.4888, 0.6548, 0.5594, 0.6842, 0.4888, 0.6548, 0.4888, 0.6842, 0.4888, 0.6548, 0.5594, 0.6842, 0.5594, 0.5985, 0.5769, 0.4938, 0.5769, 0.5764, 0.599, 0.4938, 0.5769, 0.5985, 0.5769, 0.4857, 0.5466, 0.6066, 0.5466, 0.4857, 0.5466, 0.5985, 0.5769, 0.4857, 0.5466, 0.6066, 0.5466, 0.4938, 0.5164, 0.6254, 0.5548, 0.6547, 0.4888, 0.6547, 0.5594, 0.6547, 0.4888, 0.6254, 0.5548, 0.6254, 0.4934, 0.6547, 0.5594, 0.6254, 0.4934, 0.6254, 0.5548, 0.6254, 0.4934, 0.6547, 0.5594, 0.6547, 0.4888, 0.6254, 0.5548, 0.6547, 0.4888, 0.6254, 0.4934, 0.6547, 0.4888, 0.6254, 0.5548, 0.6547, 0.5594, 0.6547, 0.4888, 0.6254, 0.5548, 0.6254, 0.4934, 0.6254, 0.5548, 0.6547, 0.4888, 0.6547, 0.5594, 0.6254, 0.5548, 0.6547, 0.4888, 0.6254, 0.4934, 0.6547, 0.4888, 0.6254, 0.5548, 0.6547, 0.5594, 0.6547, 0.4888, 0.6254, 0.5548, 0.6254, 0.4934, 0.6254, 0.5548, 0.6547, 0.4888, 0.6547, 0.5594, 0.6548, 0.5594, 0.6842, 0.4888, 0.6842, 0.5594, 0.6842, 0.4888, 0.6548, 0.5594, 0.6548, 0.4888, 0.6548, 0.4888, 0.6842, 0.5594, 0.6842, 0.4888, 0.6842, 0.5594, 0.6548, 0.4888, 0.6548, 0.5594, 0.4853, 0.631, 0.5185, 0.631, 0.4731, 0.6432, 0.5185, 0.631, 0.4853, 0.631, 0.5019, 0.6266, 0.6547, 0.4888, 0.6254, 0.5548, 0.6254, 0.4934, 0.6254, 0.5548, 0.6547, 0.4888, 0.6547, 0.5594, 0.6254, 0.5548, 0.6547, 0.4888, 0.6254, 0.4934, 0.6547, 0.4888, 0.6254, 0.5548, 0.6547, 0.5594, 0.6547, 0.4888, 0.6254, 0.5548, 0.6254, 0.4934, 0.6254, 0.5548, 0.6547, 0.4888, 0.6547, 0.5594, 0.6254, 0.5548, 0.6547, 0.4888, 0.6254, 0.4934, 0.6547, 0.4888, 0.6254, 0.5548, 0.6547, 0.5594, 0.6254, 0.5548, 0.6547, 0.4888, 0.6254, 0.4934, 0.6547, 0.4888, 0.6254, 0.5548, 0.6547, 0.5594, 0.6547, 0.4888, 0.6254, 0.5548, 0.6254, 0.4934, 0.6254, 0.5548, 0.6547, 0.4888, 0.6547, 0.5594, 0.6254, 0.5548, 0.6547, 0.4888, 0.6254, 0.4934, 0.6547, 0.4888, 0.6254, 0.5548, 0.6547, 0.5594, 0.6547, 0.4888, 0.6254, 0.5548, 0.6254, 0.4934, 0.6254, 0.5548, 0.6547, 0.4888, 0.6547, 0.5594, 0.5764, 0.4943, 0.5159, 0.4943, 0.5985, 0.5164, 0.5159, 0.4943, 0.5764, 0.4943, 0.5461, 0.4862, 0.6548, 0.5594, 0.6842, 0.4888, 0.6842, 0.5594, 0.6842, 0.4888, 0.6548, 0.5594, 0.6548, 0.4888, 0.6548, 0.4888, 0.6842, 0.5594, 0.6842, 0.4888, 0.6842, 0.5594, 0.6548, 0.4888, 0.6548, 0.5594, 0.6547, 0.4888, 0.6254, 0.5548, 0.6254, 0.4934, 0.6254, 0.5548, 0.6547, 0.4888, 0.6547, 0.5594, 0.6254, 0.5548, 0.6547, 0.4888, 0.6254, 0.4934, 0.6547, 0.4888, 0.6254, 0.5548, 0.6547, 0.5594, 0.6547, 0.4888, 0.6254, 0.5548, 0.6254, 0.4934, 0.6254, 0.5548, 0.6547, 0.4888, 0.6547, 0.5594, 0.6254, 0.5548, 0.6547, 0.4888, 0.6254, 0.4934, 0.6547, 0.4888, 0.6254, 0.5548, 0.6547, 0.5594, 0.6548, 0.5594, 0.6842, 0.4888, 0.6842, 0.5594, 0.6842, 0.4888, 0.6548, 0.5594, 0.6548, 0.4888, 0.6548, 0.4888, 0.6842, 0.5594, 0.6842, 0.4888, 0.6842, 0.5594, 0.6548, 0.4888, 0.6548, 0.5594, 0.6548, 0.5594, 0.6842, 0.4888, 0.6842, 0.5594, 0.6842, 0.4888, 0.6548, 0.5594, 0.6548, 0.4888, 0.6548, 0.4888, 0.6842, 0.5594, 0.6842, 0.4888, 0.6842, 0.5594, 0.6548, 0.4888, 0.6548, 0.5594, 0.6254, 0.5548, 0.6547, 0.4888, 0.6254, 0.4934, 0.6547, 0.4888, 0.6254, 0.5548, 0.6547, 0.5594, 0.6547, 0.4888, 0.6254, 0.5548, 0.6254, 0.4934, 0.6254, 0.5548, 0.6547, 0.4888, 0.6547, 0.5594, 0.6548, 0.4888, 0.6842, 0.5594, 0.6548, 0.5594, 0.6842, 0.5594, 0.6548, 0.4888, 0.6842, 0.4888, 0.6548, 0.5594, 0.6842, 0.4888, 0.6548, 0.4888, 0.6842, 0.4888, 0.6548, 0.5594, 0.6842, 0.5594, 0.4731, 0.6432, 0.5306, 0.6432, 0.4687, 0.6597, 0.5306, 0.6432, 0.4731, 0.6432, 0.5185, 0.631, 0.6547, 0.4888, 0.6254, 0.5548, 0.6254, 0.4934, 0.6254, 0.5548, 0.6547, 0.4888, 0.6547, 0.5594, 0.6254, 0.5548, 0.6547, 0.4888, 0.6254, 0.4934, 0.6547, 0.4888, 0.6254, 0.5548, 0.6547, 0.5594, 0.6254, 0.5548, 0.6547, 0.4888, 0.6254, 0.4934, 0.6547, 0.4888, 0.6254, 0.5548, 0.6547, 0.5594, 0.6547, 0.4888, 0.6254, 0.5548, 0.6254, 0.4934, 0.6254, 0.5548, 0.6547, 0.4888, 0.6547, 0.5594, 0.6548, 0.4888, 0.6842, 0.5594, 0.6548, 0.5594, 0.6842, 0.5594, 0.6548, 0.4888, 0.6842, 0.4888, 0.6548, 0.5594, 0.6842, 0.4888, 0.6548, 0.4888, 0.6842, 0.4888, 0.6548, 0.5594, 0.6842, 0.5594, 0.5985, 0.5164, 0.4938, 0.5164, 0.6066, 0.5466, 0.4938, 0.5164, 0.5985, 0.5164, 0.5159, 0.4943, 0.6547, 0.4888, 0.6254, 0.5548, 0.6254, 0.4934, 0.6254, 0.5548, 0.6547, 0.4888, 0.6547, 0.5594, 0.6254, 0.5548, 0.6547, 0.4888, 0.6254, 0.4934, 0.6547, 0.4888, 0.6254, 0.5548, 0.6547, 0.5594, 0.6547, 0.4888, 0.6254, 0.5548, 0.6547, 0.5594, 0.6254, 0.5548, 0.6547, 0.4888, 0.6254, 0.4934, 0.6254, 0.5548, 0.6547, 0.4888, 0.6547, 0.5594, 0.6547, 0.4888, 0.6254, 0.5548, 0.6254, 0.4934, 0.6842, 0.4888, 0.6548, 0.5594, 0.6548, 0.4888, 0.6548, 0.5594, 0.6842, 0.4888, 0.6842, 0.5594, 0.6842, 0.5594, 0.6548, 0.4888, 0.6548, 0.5594, 0.6548, 0.4888, 0.6842, 0.5594, 0.6842, 0.4888, 0.4853, 0.6885, 0.5185, 0.6885, 0.5019, 0.6929, 0.5185, 0.6885, 0.4853, 0.6885, 0.5306, 0.6763, 0.6254, 0.5548, 0.6547, 0.4888, 0.6547, 0.5594, 0.6547, 0.4888, 0.6254, 0.5548, 0.6254, 0.4934, 0.6547, 0.4888, 0.6254, 0.5548, 0.6547, 0.5594, 0.6254, 0.5548, 0.6547, 0.4888, 0.6254, 0.4934, 0.6547, 0.4888, 0.6254, 0.5548, 0.6547, 0.5594, 0.6254, 0.5548, 0.6547, 0.4888, 0.6254, 0.4934, 0.6254, 0.5548, 0.6547, 0.4888, 0.6547, 0.5594, 0.6547, 0.4888, 0.6254, 0.5548, 0.6254, 0.4934, 0.5764, 0.599, 0.5159, 0.599, 0.5461, 0.6071, 0.5159, 0.599, 0.5764, 0.599, 0.4938, 0.5769, 0.6842, 0.4888, 0.6548, 0.5594, 0.6548, 0.4888, 0.6548, 0.5594, 0.6842, 0.4888, 0.6842, 0.5594, 0.6842, 0.5594, 0.6548, 0.4888, 0.6548, 0.5594, 0.6548, 0.4888, 0.6842, 0.5594, 0.6842, 0.4888, 0.6254, 0.5548, 0.6547, 0.4888, 0.6547, 0.5594, 0.6547, 0.4888, 0.6254, 0.5548, 0.6254, 0.4934, 0.6547, 0.4888, 0.6254, 0.5548, 0.6547, 0.5594, 0.6254, 0.5548, 0.6547, 0.4888, 0.6254, 0.4934, 0.6547, 0.4888, 0.6254, 0.5548, 0.6547, 0.5594, 0.6254, 0.5548, 0.6547, 0.4888, 0.6254, 0.4934, 0.6254, 0.5548, 0.6547, 0.4888, 0.6547, 0.5594, 0.6547, 0.4888, 0.6254, 0.5548, 0.6254, 0.4934, 0.6254, 0.5548, 0.6547, 0.4888, 0.6547, 0.5594, 0.6547, 0.4888, 0.6254, 0.5548, 0.6254, 0.4934, 0.6547, 0.4888, 0.6254, 0.5548, 0.6547, 0.5594, 0.6254, 0.5548, 0.6547, 0.4888, 0.6254, 0.4934, 0.6547, 0.4888, 0.6254, 0.5548, 0.6547, 0.5594, 0.6254, 0.5548, 0.6547, 0.4888, 0.6254, 0.4934, 0.6254, 0.5548, 0.6547, 0.4888, 0.6547, 0.5594, 0.6547, 0.4888, 0.6254, 0.5548, 0.6254, 0.4934, 0.6254, 0.5548, 0.6547, 0.4888, 0.6547, 0.5594, 0.6547, 0.4888, 0.6254, 0.5548, 0.6254, 0.4934, 0.6547, 0.4888, 0.6254, 0.5548, 0.6547, 0.5594, 0.6254, 0.5548, 0.6547, 0.4888, 0.6254, 0.4934, 0.6842, 0.4888, 0.6548, 0.5594, 0.6548, 0.4888, 0.6548, 0.5594, 0.6842, 0.4888, 0.6842, 0.5594, 0.6842, 0.5594, 0.6548, 0.4888, 0.6548, 0.5594, 0.6548, 0.4888, 0.6842, 0.5594, 0.6842, 0.4888, 0.6842, 0.4888, 0.6548, 0.5594, 0.6548, 0.4888, 0.6548, 0.5594, 0.6842, 0.4888, 0.6842, 0.5594, 0.6842, 0.5594, 0.6548, 0.4888, 0.6548, 0.5594, 0.6548, 0.4888, 0.6842, 0.5594, 0.6842, 0.4888, 0.03237, 0.435, 0.03599, 0.6996, 0.03599, 0.435, 0.03599, 0.6996, 0.03237, 0.435, 0.03237, 0.6996, 0.02512, 0.6996, 0.03237, 0.435, 0.02512, 0.435, 0.03237, 0.435, 0.02512, 0.6996, 0.03237, 0.6996, 0.0215, 0.435, 0.02512, 0.6996, 0.02512, 0.435, 0.02512, 0.6996, 0.0215, 0.435, 0.0215, 0.6996, 0.02512, 0.435, 0.0215, 0.6996, 0.0215, 0.435, 0.0215, 0.6996, 0.02512, 0.435, 0.02512, 0.6996, 0.02512, 0.435, 0.03237, 0.6996, 0.02512, 0.6996, 0.03237, 0.6996, 0.02512, 0.435, 0.03237, 0.435, 0.03599, 0.435, 0.03237, 0.6996, 0.03237, 0.435, 0.03237, 0.6996, 0.03599, 0.435, 0.03599, 0.6996])
me_wheels2.materials.append(mat_esrtiznao)
me_wheels2.use_remesh_preserve_volume = False
me_wheels2.use_remesh_preserve_attributes = False
me_wheels2.use_mirror_vertex_groups = False
me_wheels2.update()

# ---- objects
ob_base = bpy.data.objects.new('base', me_base)
ob_dusttrail2 = bpy.data.objects.new('dusttrail2', me_dusttrail2)
ob_tow_point = bpy.data.objects.new('tow_point', None)
ob_wheels1 = bpy.data.objects.new('wheels1', me_wheels1)
ob_wheels2 = bpy.data.objects.new('wheels2', me_wheels2)
ob_load_arm = bpy.data.objects.new('load_arm', None)

# ---- transforms, parenting, visibility, modifiers, constraints
ob_base.location = (0.0, 0.0, 0.0)
ob_base.lineart.crease_threshold = 0.0
ob_dusttrail2.parent = ob_base
ob_dusttrail2.location = (6.0, 10.0, -7.55e-07)
ob_dusttrail2.rotation_mode = 'ZXY'
ob_dusttrail2.rotation_euler = (1.571, 0.0, -2.22e-16)
ob_dusttrail2.lineart.crease_threshold = 0.0
ob_tow_point.parent = ob_base
ob_tow_point.location = (0.0, 43.23, -3.264e-06)
ob_tow_point.rotation_mode = 'ZXY'
ob_tow_point.rotation_euler = (1.571, 0.0, -2.22e-16)
ob_tow_point.empty_image_offset = (0.0, 0.0)
ob_tow_point.lineart.crease_threshold = 0.0
ob_wheels1.parent = ob_base
ob_wheels1.location = (8.439e-16, -17.74, 3.8)
ob_wheels1.rotation_mode = 'ZXY'
ob_wheels1.rotation_euler = (1.571, 0.0, -2.22e-16)
ob_wheels1.lineart.crease_threshold = 0.0
ob_wheels2.parent = ob_base
ob_wheels2.location = (8.439e-16, 17.74, 3.8)
ob_wheels2.rotation_mode = 'ZXY'
ob_wheels2.rotation_euler = (1.571, 0.0, -2.22e-16)
ob_wheels2.lineart.crease_threshold = 0.0
ob_load_arm.location = (-0.0, 0.0, 0.0)
ob_load_arm.rotation_mode = 'ZXY'
ob_load_arm.empty_image_offset = (0.0, 0.0)
ob_load_arm.lineart.crease_threshold = 0.0

# ---- collection membership
col_collection_1.objects.link(ob_base)
col_collection_2.objects.link(ob_dusttrail2)
col_collection_2.objects.link(ob_tow_point)
col_collection_2.objects.link(ob_wheels1)
col_collection_2.objects.link(ob_wheels2)
col_collection_2.objects.link(ob_load_arm)

# ---- scene / render settings (as saved in the file)
scene.frame_start = 1; scene.frame_end = 250; scene.frame_set(1)
scene.render.engine = 'BLENDER_EEVEE_NEXT'
scene.render.resolution_percentage = 50
scene.render.dither_intensity = 0.0
scene.cycles.use_denoising = False
scene.cycles.samples = 128
scene.cycles.sampling_pattern = 'TABULATED_SOBOL'
scene.cycles.use_adaptive_sampling = False
scene.cycles.use_light_tree = False
scene.cycles.blur_glossy = 0.0
scene.cycles.sample_clamp_indirect = 0.0
scene.view_settings.view_transform = 'Standard'
bpy.context.view_layer.update()

# ---- added for rendering (the .blend has no active camera and no usable light): camera, sun
cam_auto = bpy.data.cameras.new('AutoCamera')
cam_auto.lens = 50.0
cam_auto.sensor_width = 36.0
cam_auto.clip_end = 1000.0
ob_auto_camera = bpy.data.objects.new('AutoCamera', cam_auto)
scene.collection.objects.link(ob_auto_camera)
ob_auto_camera.location = (56.9392, -64.6271, 56.5092)
ob_auto_camera.rotation_euler = (1.09748, -7.21219e-08, 0.694738)
scene.camera = ob_auto_camera
light_auto_sun = bpy.data.lights.new('AutoSun', 'SUN')
light_auto_sun.energy = 3.0
light_auto_sun.angle = 0.0523599
ob_auto_sun = bpy.data.objects.new('AutoSun', light_auto_sun)
scene.collection.objects.link(ob_auto_sun)
ob_auto_sun.rotation_euler = (0.872665, 0.174533, 0.523599)
bpy.context.view_layer.update()
